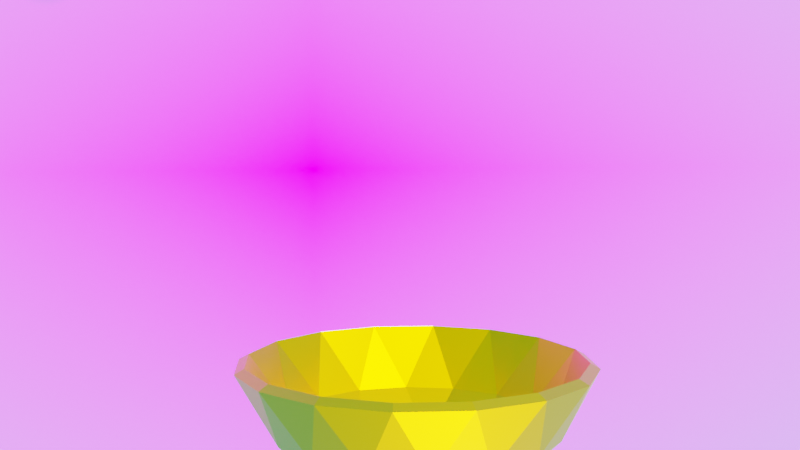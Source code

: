 # Source: animacja.blend  (saved by Blender 3.2.14; exported with 4.5.12 LTS)
import bpy
from mathutils import Matrix  # noqa: F401  (used for matrix-valued properties, if any)

bpy.ops.wm.read_factory_settings(use_empty=True)
scene = bpy.context.scene
scene.name = 'Scene'

# ---- collections
col_collection = bpy.data.collections.new('Collection'); scene.collection.children.link(col_collection)

# ---- images (referenced by path relative to the original .blend; pixels are not part of the script)
import os
ASSET_DIR = os.environ.get("B2B_ASSET_DIR", "")  # directory of the original .blend (textures are referenced by path, not embedded)
HERE = os.path.dirname(os.path.abspath(__file__))  # packed textures are extracted next to this script under _unpacked/

def load_image(name, relpath, width, height, colorspace="sRGB"):
    """Load a texture the original file referenced (path relative to the .blend, or extracted next to this script)."""
    p = next((c for c in (os.path.join(HERE, relpath), os.path.join(ASSET_DIR, relpath)) if relpath and os.path.exists(c)), "")
    if p:
        img = bpy.data.images.load(p, check_existing=True)
        img.name = name
    else:  # same state as the original file: an image datablock whose file is absent (Cycles renders it pink)
        img = bpy.data.images.new(name, width, height)
        img.source = "FILE"
        img.filepath = "//" + (relpath or name)
    img.colorspace_settings.name = colorspace
    return img
img_apple_png = load_image('apple.png', 'apple.png', 1024, 1024, 'sRGB')
img_background_png = load_image('background.png', 'background.png', 1024, 1024, 'sRGB')

# ---- materials (node trees are filled in below, after node groups)
mat_material_001 = bpy.data.materials.new('Material.001')
mat_material_001.use_transparent_shadow = False
mat_material_002 = bpy.data.materials.new('Material.002')
mat_material_002.use_transparent_shadow = False
mat_material_003 = bpy.data.materials.new('Material.003')
mat_material_003.use_transparent_shadow = False
mat_background = bpy.data.materials.new('background')
mat_background.surface_render_method = 'BLENDED'
mat_background.blend_method = 'BLEND'
mat_background.use_transparent_shadow = False

# ---- material node trees
mat_material_001.use_nodes = True; mat_material_001.node_tree.nodes.clear()
_N = mat_material_001.node_tree.nodes; _L = mat_material_001.node_tree.links
n0 = _N.new('ShaderNodeBsdfPrincipled'); n0.name = 'Principled BSDF'; n0.location = (10, 300)
n0.distribution = 'GGX'
n0.subsurface_method = 'RANDOM_WALK_SKIN'
n0.inputs[0].default_value = (0.7991, 0.3325, 0.0, 1.0)
n0.inputs[1].default_value = 1.0
n0.inputs[3].default_value = 1.45
n0.inputs[13].default_value = 1.0
n0.inputs[27].default_value = (0.0, 0.0, 0.0, 1.0)
n0.inputs[28].default_value = 1.0
n1 = _N.new('ShaderNodeOutputMaterial'); n1.name = 'Material Output'; n1.location = (300, 300)
_L.new(n0.outputs[0], n1.inputs[0])
n1.is_active_output = True
mat_material_002.use_nodes = True; mat_material_002.node_tree.nodes.clear()
_N = mat_material_002.node_tree.nodes; _L = mat_material_002.node_tree.links
n0 = _N.new('ShaderNodeBsdfPrincipled'); n0.name = 'Principled BSDF'; n0.location = (10, 300)
n0.distribution = 'GGX'
n0.subsurface_method = 'RANDOM_WALK_SKIN'
n0.inputs[3].default_value = 1.45
n0.inputs[13].default_value = 0.0
n0.inputs[27].default_value = (0.0, 0.0, 0.0, 1.0)
n0.inputs[28].default_value = 1.0
n1 = _N.new('ShaderNodeOutputMaterial'); n1.name = 'Material Output'; n1.location = (300, 300)
n2 = _N.new('ShaderNodeTexImage'); n2.name = 'Image Texture'; n2.location = (-280, 280)
n2.image = img_apple_png
_L.new(n0.outputs[0], n1.inputs[0])
_L.new(n2.outputs[0], n0.inputs[0])
n1.is_active_output = True
mat_material_003.use_nodes = True; mat_material_003.node_tree.nodes.clear()
_N = mat_material_003.node_tree.nodes; _L = mat_material_003.node_tree.links
n0 = _N.new('ShaderNodeBsdfPrincipled'); n0.name = 'Principled BSDF'; n0.location = (10, 300)
n0.distribution = 'GGX'
n0.subsurface_method = 'RANDOM_WALK_SKIN'
n0.inputs[0].default_value = (0.03522, 0.008836, 0.0, 1.0)
n0.inputs[3].default_value = 1.45
n0.inputs[11].default_value = 1.312
n0.inputs[13].default_value = 0.0
n0.inputs[27].default_value = (0.0, 0.0, 0.0, 1.0)
n0.inputs[28].default_value = 1.0
n1 = _N.new('ShaderNodeOutputMaterial'); n1.name = 'Material Output'; n1.location = (300, 300)
_L.new(n0.outputs[0], n1.inputs[0])
n1.is_active_output = True
mat_background.use_nodes = True; mat_background.node_tree.nodes.clear()
_N = mat_background.node_tree.nodes; _L = mat_background.node_tree.links
n0 = _N.new('ShaderNodeOutputMaterial'); n0.name = 'Material Output'; n0.location = (300, 300)
n1 = _N.new('ShaderNodeTexImage'); n1.name = 'Image Texture'; n1.location = (-200, 300)
n1.image = img_background_png
n1.extension = 'CLIP'
n2 = _N.new('ShaderNodeBsdfPrincipled'); n2.name = 'Principled BSDF'; n2.location = (0, 300)
n2.distribution = 'GGX'
n2.subsurface_method = 'RANDOM_WALK_SKIN'
n2.inputs[3].default_value = 1.45
n2.inputs[13].default_value = 0.0
n2.inputs[27].default_value = (0.0, 0.0, 0.0, 1.0)
n2.inputs[28].default_value = 1.0
_L.new(n1.outputs[0], n2.inputs[0])
_L.new(n1.outputs[1], n2.inputs[4])
_L.new(n2.outputs[0], n0.inputs[0])
n0.is_active_output = True

# ---- world
world_world = bpy.data.worlds.new('World'); scene.world = world_world
world_world.use_nodes = True; world_world.node_tree.nodes.clear()
_N = world_world.node_tree.nodes; _L = world_world.node_tree.links
n0 = _N.new('ShaderNodeOutputWorld'); n0.name = 'World Output'; n0.location = (300, 300)
n1 = _N.new('ShaderNodeBackground'); n1.name = 'Background'; n1.location = (10, 300)
n1.inputs[0].default_value = (0.0, 0.1683, 0.3916, 1.0)
n1.inputs[1].default_value = 6.0
_L.new(n1.outputs[0], n0.inputs[0])
n0.is_active_output = True
world_world.color = (0.05088, 0.05088, 0.05088)
world_world.use_sun_shadow = False
world_world.sun_shadow_jitter_overblur = 0.0

# ---- cameras
cam_camera = bpy.data.cameras.new('Camera')
cam_camera.clip_end = 5805.0

# ---- lights
light_sun = bpy.data.lights.new('Sun', 'SUN')
light_sun.transmission_factor = 0.0
light_sun.shadow_soft_size = 0.125
light_sun_001 = bpy.data.lights.new('Sun.001', 'SUN')
light_sun_001.transmission_factor = 0.0
light_sun_001.shadow_soft_size = 0.125

# ---- meshes
me_sphere = bpy.data.meshes.new('Sphere')
me_sphere.from_pydata([(0.075, 0.7616, -0.02499), (0.07172, 0.7146, 0.01411), (0.1519, 0.4458, -0.3491), (0.1412, 0.4208, -0.2101), (0.2751, 0.9066, 0.3175), (0.2621, 0.8549, 0.3462), (0.1353, 0.04071, -0.3491), (0.1284, 0.04052, -0.3155), (0.3609, 0.6748, -0.02499), (0.3375, 0.6339, 0.01411), (0.6012, 0.7323, 0.3175), (0.5695, 0.6895, 0.3462), (0.5918, 0.4853, -0.02499), (0.5545, 0.4565, 0.01411), (0.4038, 0.2155, -0.3491), (0.3786, 0.2042, -0.2167), (0.8358, 0.4464, 0.3175), (0.7901, 0.419, 0.3462), (0.7326, 0.2219, -0.02499), (0.6871, 0.2095, 0.01411), (0.9431, 0.09255, 0.3175), (0.8905, 0.08473, 0.3462), (0.7619, -0.07539, -0.02499), (0.7151, -0.06943, 0.01411), (0.4381, -0.1333, -0.3491), (0.4123, -0.1234, -0.2167), (0.9069, -0.2755, 0.3175), (0.8552, -0.2625, 0.3462), (0.6751, -0.3612, -0.02499), (0.6343, -0.3379, 0.01411), (0.7326, -0.6016, 0.3175), (0.6898, -0.5699, 0.3462), (0.4856, -0.5922, -0.02499), (0.4547, -0.5566, 0.01411), (0.2158, -0.4042, -0.3491), (0.2033, -0.3795, -0.2167), (0.4467, -0.8362, 0.3175), (0.4193, -0.7905, 0.3462), (-0.07228, -0.1355, -0.3491), (-0.06968, -0.1241, -0.3147), (0.2222, -0.733, -0.02499), (0.2098, -0.6875, 0.01411), (0.09285, -0.9435, 0.3175), (0.08503, -0.8908, 0.3462), (-0.07509, -0.7623, -0.02499), (-0.06913, -0.7155, 0.01411), (-0.133, -0.4385, -0.3491), (-0.1268, -0.4116, -0.2167), (-0.2752, -0.9073, 0.3175), (-0.2622, -0.8556, 0.3462), (-0.3609, -0.6755, -0.02499), (-0.3376, -0.6346, 0.01411), (-0.6013, -0.733, 0.3175), (-0.5696, -0.6902, 0.3462), (-0.5919, -0.486, -0.02499), (-0.5546, -0.4572, 0.01411), (-0.4039, -0.2162, -0.3491), (-0.3787, -0.2049, -0.2167), (-0.8359, -0.4471, 0.3175), (-0.7902, -0.4197, 0.3462), (-0.7327, -0.2226, -0.02499), (-0.6872, -0.2102, 0.01411), (-0.9432, -0.09325, 0.3175), (-0.8905, -0.08543, 0.3462), (-0.762, 0.07469, -0.02499), (-0.7152, 0.06873, 0.01411), (-0.4382, 0.1326, -0.3491), (-0.4119, 0.124, -0.2167), (-0.907, 0.2748, 0.3175), (-0.8553, 0.2618, 0.3462), (-0.1276, 0.1272, -0.3491), (-0.1238, 0.116, -0.3152), (-0.6752, 0.3605, -0.02499), (-0.6343, 0.3372, 0.01411), (-0.7327, 0.6009, 0.3175), (-0.6899, 0.5692, 0.3462), (-0.4857, 0.5915, -0.02499), (-0.4569, 0.5542, 0.01411), (-0.2159, 0.4035, -0.3491), (-0.2045, 0.377, -0.2177), (-0.4468, 0.8355, 0.3175), (-0.4194, 0.7898, 0.3462), (-0.2223, 0.7323, -0.02499), (-0.2073, 0.6876, 0.01411), (-0.09294, 0.9428, 0.3175), (-0.09033, 0.8896, 0.3462), (-4.576e-05, 0.2885, -0.3491), (0.0003869, 0.2753, -0.287)], [], [(10, 4, 5, 11), (16, 10, 11, 17), (20, 16, 17, 21), (26, 20, 21, 27), (30, 26, 27, 31), (36, 30, 31, 37), (37, 43, 42, 36), (43, 49, 48, 42), (52, 48, 49, 53), (58, 52, 53, 59), (62, 58, 59, 63), (68, 62, 63, 69), (74, 68, 69, 75), (80, 74, 75, 81), (84, 80, 81, 85), (4, 84, 85, 5), (6, 86, 2), (7, 3, 87), (4, 0, 84), (5, 85, 1), (8, 0, 4), (9, 5, 1), (8, 2, 0), (9, 1, 3), (10, 8, 4), (11, 5, 9), (12, 8, 10), (13, 11, 9), (14, 2, 8, 12), (15, 13, 9, 3), (14, 6, 2), (15, 3, 7), (16, 12, 10), (17, 11, 13), (18, 14, 12), (19, 13, 15), (18, 12, 16), (19, 17, 13), (20, 18, 16), (21, 17, 19), (24, 14, 18, 22), (25, 23, 19, 15), (24, 6, 14), (25, 15, 7), (22, 18, 20), (23, 21, 19), (26, 22, 20), (27, 21, 23), (28, 24, 22), (29, 23, 25), (28, 22, 26), (29, 27, 23), (30, 28, 26), (31, 27, 29), (34, 24, 28, 32), (35, 33, 29, 25), (34, 6, 24), (35, 25, 7), (32, 28, 30), (33, 31, 29), (36, 32, 30), (37, 31, 33), (38, 6, 34), (39, 35, 7), (40, 32, 36), (41, 37, 33), (40, 34, 32), (41, 33, 35), (42, 40, 36), (43, 37, 41), (46, 38, 34), (47, 35, 39), (44, 40, 42), (45, 43, 41), (46, 34, 40, 44), (47, 45, 41, 35), (48, 44, 42), (49, 43, 45), (50, 44, 48), (51, 49, 45), (50, 46, 44), (51, 45, 47), (52, 50, 48), (53, 49, 51), (54, 50, 52), (55, 53, 51), (56, 46, 50, 54), (57, 55, 51, 47), (56, 38, 46), (57, 47, 39), (58, 54, 52), (59, 53, 55), (60, 54, 58), (61, 59, 55), (60, 56, 54), (61, 55, 57), (62, 60, 58), (63, 59, 61), (64, 60, 62), (65, 63, 61), (66, 56, 60, 64), (67, 65, 61, 57), (66, 38, 56), (67, 57, 39), (70, 38, 66), (71, 67, 39), (70, 6, 38), (71, 39, 7), (68, 64, 62), (69, 63, 65), (72, 64, 68), (73, 69, 65), (72, 66, 64), (73, 65, 67), (74, 72, 68), (75, 69, 73), (76, 72, 74), (77, 75, 73), (78, 66, 72, 76), (79, 77, 73, 67), (78, 70, 66), (79, 67, 71), (80, 76, 74), (81, 75, 77), (82, 76, 80), (83, 81, 77), (82, 78, 76), (83, 77, 79), (84, 82, 80), (85, 81, 83), (2, 78, 82, 0), (3, 1, 83, 79), (86, 78, 2), (87, 3, 79), (86, 70, 78), (87, 79, 71), (86, 6, 70), (87, 71, 7), (0, 82, 84), (1, 85, 83)])
_uv = me_sphere.uv_layers.new(name='UVMap')
_uv.uv.foreach_set('vector', [0.6562, 0.375, 0.6875, 0.375, 0.6875, 0.375, 0.6562, 0.375, 0.5938, 0.375, 0.625, 0.375, 0.625, 0.375, 0.5938, 0.375, 0.5312, 0.375, 0.5625, 0.375, 0.5625, 0.375, 0.5312, 0.375, 0.4687, 0.375, 0.5, 0.375, 0.5, 0.375, 0.4687, 0.375, 0.4062, 0.375, 0.4375, 0.375, 0.4375, 0.375, 0.4062, 0.375, 0.3438, 0.375, 0.375, 0.375, 0.375, 0.375, 0.3438, 0.375, 0.3125, 0.375, 0.2812, 0.375, 0.2812, 0.375, 0.3125, 0.375, 0.25, 0.375, 0.2188, 0.375, 0.2188, 0.375, 0.25, 0.375, 0.1562, 0.375, 0.1875, 0.375, 0.1875, 0.375, 0.1562, 0.375, 0.09375, 0.375, 0.125, 0.375, 0.125, 0.375, 0.09375, 0.375, 0.03125, 0.375, 0.0625, 0.375, 0.0625, 0.375, 0.03125, 0.375, 0.9687, 0.375, 1.0, 0.375, 1.0, 0.375, 0.9687, 0.375, 0.9062, 0.375, 0.9375, 0.375, 0.9375, 0.375, 0.9062, 0.375, 0.8438, 0.375, 0.875, 0.375, 0.875, 0.375, 0.8438, 0.375, 0.7812, 0.375, 0.8125, 0.375, 0.8125, 0.375, 0.7812, 0.375, 0.7188, 0.375, 0.75, 0.375, 0.75, 0.375, 0.7188, 0.375, 0.7188, 0.0625, 0.75, 0.125, 0.7188, 0.125, 0.7188, 0.0625, 0.7188, 0.125, 0.75, 0.125, 0.7188, 0.375, 0.75, 0.3125, 0.75, 0.375, 0.7188, 0.375, 0.75, 0.375, 0.75, 0.3125, 0.6875, 0.3125, 0.7188, 0.3125, 0.7188, 0.375, 0.6875, 0.3125, 0.7188, 0.375, 0.7188, 0.3125, 0.6875, 0.25, 0.7188, 0.1875, 0.7188, 0.25, 0.6875, 0.25, 0.7188, 0.25, 0.7188, 0.1875, 0.6562, 0.375, 0.6875, 0.3125, 0.6875, 0.375, 0.6562, 0.375, 0.6875, 0.375, 0.6875, 0.3125, 0.625, 0.3125, 0.6562, 0.3125, 0.6562, 0.375, 0.625, 0.3125, 0.6562, 0.375, 0.6562, 0.3125, 0.625, 0.1875, 0.6562, 0.1875, 0.6562, 0.25, 0.625, 0.25, 0.625, 0.1875, 0.625, 0.25, 0.6562, 0.25, 0.6562, 0.1875, 0.625, 0.125, 0.6562, 0.0625, 0.6562, 0.125, 0.625, 0.125, 0.6562, 0.125, 0.6562, 0.0625, 0.5938, 0.375, 0.625, 0.3125, 0.625, 0.375, 0.5938, 0.375, 0.625, 0.375, 0.625, 0.3125, 0.5625, 0.25, 0.5938, 0.1875, 0.5938, 0.25, 0.5625, 0.25, 0.5938, 0.25, 0.5938, 0.1875, 0.5625, 0.3125, 0.5938, 0.3125, 0.5938, 0.375, 0.5625, 0.3125, 0.5938, 0.375, 0.5938, 0.3125, 0.5312, 0.375, 0.5625, 0.3125, 0.5625, 0.375, 0.5312, 0.375, 0.5625, 0.375, 0.5625, 0.3125, 0.5, 0.1875, 0.5312, 0.1875, 0.5312, 0.25, 0.5, 0.25, 0.5, 0.1875, 0.5, 0.25, 0.5312, 0.25, 0.5312, 0.1875, 0.5, 0.125, 0.5312, 0.0625, 0.5312, 0.125, 0.5, 0.125, 0.5312, 0.125, 0.5312, 0.0625, 0.5, 0.3125, 0.5312, 0.3125, 0.5312, 0.375, 0.5, 0.3125, 0.5312, 0.375, 0.5312, 0.3125, 0.4687, 0.375, 0.5, 0.3125, 0.5, 0.375, 0.4687, 0.375, 0.5, 0.375, 0.5, 0.3125, 0.4375, 0.25, 0.4687, 0.1875, 0.4688, 0.25, 0.4375, 0.25, 0.4688, 0.25, 0.4687, 0.1875, 0.4375, 0.3125, 0.4687, 0.3125, 0.4687, 0.375, 0.4375, 0.3125, 0.4687, 0.375, 0.4687, 0.3125, 0.4062, 0.375, 0.4375, 0.3125, 0.4375, 0.375, 0.4062, 0.375, 0.4375, 0.375, 0.4375, 0.3125, 0.375, 0.1875, 0.4062, 0.1875, 0.4062, 0.25, 0.375, 0.25, 0.375, 0.1875, 0.375, 0.25, 0.4062, 0.25, 0.4062, 0.1875, 0.375, 0.125, 0.4062, 0.0625, 0.4062, 0.125, 0.375, 0.125, 0.4062, 0.125, 0.4062, 0.0625, 0.375, 0.3125, 0.4062, 0.3125, 0.4062, 0.375, 0.375, 0.3125, 0.4062, 0.375, 0.4062, 0.3125, 0.3438, 0.375, 0.375, 0.3125, 0.375, 0.375, 0.3438, 0.375, 0.375, 0.375, 0.375, 0.3125, 0.3437, 0.0625, 0.375, 0.0625, 0.375, 0.125, 0.3437, 0.0625, 0.375, 0.125, 0.375, 0.0625, 0.3125, 0.3125, 0.3438, 0.3125, 0.3438, 0.375, 0.3125, 0.3125, 0.3438, 0.375, 0.3438, 0.3125, 0.3125, 0.25, 0.3438, 0.1875, 0.3438, 0.25, 0.3125, 0.25, 0.3438, 0.25, 0.3438, 0.1875, 0.2812, 0.375, 0.3125, 0.3125, 0.3125, 0.375, 0.2812, 0.375, 0.3125, 0.375, 0.3125, 0.3125, 0.25, 0.125, 0.2812, 0.0625, 0.2812, 0.125, 0.25, 0.125, 0.2812, 0.125, 0.2812, 0.0625, 0.25, 0.3125, 0.2812, 0.3125, 0.2812, 0.375, 0.25, 0.3125, 0.2812, 0.375, 0.2812, 0.3125, 0.25, 0.1875, 0.2812, 0.1875, 0.2812, 0.25, 0.25, 0.25, 0.25, 0.1875, 0.25, 0.25, 0.2812, 0.25, 0.2812, 0.1875, 0.2188, 0.375, 0.25, 0.3125, 0.25, 0.375, 0.2188, 0.375, 0.25, 0.375, 0.25, 0.3125, 0.1875, 0.3125, 0.2188, 0.3125, 0.2188, 0.375, 0.1875, 0.3125, 0.2188, 0.375, 0.2188, 0.3125, 0.1875, 0.25, 0.2188, 0.1875, 0.2188, 0.25, 0.1875, 0.25, 0.2188, 0.25, 0.2188, 0.1875, 0.1562, 0.375, 0.1875, 0.3125, 0.1875, 0.375, 0.1562, 0.375, 0.1875, 0.375, 0.1875, 0.3125, 0.125, 0.3125, 0.1563, 0.3125, 0.1562, 0.375, 0.125, 0.3125, 0.1562, 0.375, 0.1563, 0.3125, 0.125, 0.1875, 0.1562, 0.1875, 0.1563, 0.25, 0.125, 0.25, 0.125, 0.1875, 0.125, 0.25, 0.1563, 0.25, 0.1562, 0.1875, 0.125, 0.125, 0.1563, 0.0625, 0.1563, 0.125, 0.125, 0.125, 0.1563, 0.125, 0.1563, 0.0625, 0.09375, 0.375, 0.125, 0.3125, 0.125, 0.375, 0.09375, 0.375, 0.125, 0.375, 0.125, 0.3125, 0.0625, 0.3125, 0.09375, 0.3125, 0.09375, 0.375, 0.0625, 0.3125, 0.09375, 0.375, 0.09375, 0.3125, 0.0625, 0.25, 0.09375, 0.1875, 0.09375, 0.25, 0.0625, 0.25, 0.09375, 0.25, 0.09375, 0.1875, 0.03125, 0.375, 0.0625, 0.3125, 0.0625, 0.375, 0.03125, 0.375, 0.0625, 0.375, 0.0625, 0.3125, 2.98e-08, 0.3125, 0.03125, 0.3125, 0.03125, 0.375, 2.98e-08, 0.3125, 0.03125, 0.375, 0.03125, 0.3125, 0.0, 0.1875, 0.03125, 0.1875, 0.03125, 0.25, 2.98e-08, 0.25, 0.0, 0.1875, 2.98e-08, 0.25, 0.03125, 0.25, 0.03125, 0.1875, 2.98e-08, 0.125, 0.03125, 0.0625, 0.03125, 0.125, 2.98e-08, 0.125, 0.03125, 0.125, 0.03125, 0.0625, 0.9688, 0.0625, 1.0, 0.0625, 1.0, 0.125, 0.9688, 0.0625, 1.0, 0.125, 1.0, 0.0625, 0.9688, 0.0625, 0.9844, 0.0, 1.0, 0.0625, 0.9688, 0.0625, 1.0, 0.0625, 0.9844, 0.0, 0.9687, 0.375, 1.0, 0.3125, 1.0, 0.375, 0.9687, 0.375, 1.0, 0.375, 1.0, 0.3125, 0.9375, 0.3125, 0.9688, 0.3125, 0.9687, 0.375, 0.9375, 0.3125, 0.9687, 0.375, 0.9688, 0.3125, 0.9375, 0.25, 0.9688, 0.1875, 0.9688, 0.25, 0.9375, 0.25, 0.9688, 0.25, 0.9688, 0.1875, 0.9062, 0.375, 0.9375, 0.3125, 0.9375, 0.375, 0.9062, 0.375, 0.9375, 0.375, 0.9375, 0.3125, 0.875, 0.3125, 0.9062, 0.3125, 0.9062, 0.375, 0.875, 0.3125, 0.9062, 0.375, 0.9062, 0.3125, 0.875, 0.1875, 0.9062, 0.1875, 0.9062, 0.25, 0.875, 0.25, 0.875, 0.1875, 0.875, 0.25, 0.9062, 0.25, 0.9062, 0.1875, 0.875, 0.125, 0.9062, 0.0625, 0.9062, 0.125, 0.875, 0.125, 0.9062, 0.125, 0.9062, 0.0625, 0.8438, 0.375, 0.875, 0.3125, 0.875, 0.375, 0.8438, 0.375, 0.875, 0.375, 0.875, 0.3125, 0.8125, 0.3125, 0.8438, 0.3125, 0.8438, 0.375, 0.8125, 0.3125, 0.8438, 0.375, 0.8438, 0.3125, 0.8125, 0.25, 0.8438, 0.1875, 0.8438, 0.25, 0.8125, 0.25, 0.8438, 0.25, 0.8438, 0.1875, 0.7812, 0.375, 0.8125, 0.3125, 0.8125, 0.375, 0.7812, 0.375, 0.8125, 0.375, 0.8125, 0.3125, 0.75, 0.1875, 0.7812, 0.1875, 0.7812, 0.25, 0.75, 0.25, 0.75, 0.1875, 0.75, 0.25, 0.7812, 0.25, 0.7812, 0.1875, 0.75, 0.125, 0.7812, 0.1875, 0.75, 0.1875, 0.75, 0.125, 0.75, 0.1875, 0.7812, 0.1875, 0.75, 0.125, 0.7812, 0.0625, 0.7812, 0.125, 0.75, 0.125, 0.7812, 0.125, 0.7812, 0.0625, 0.75, 0.0625, 0.7656, 0.0, 0.7812, 0.0625, 0.75, 0.0625, 0.7812, 0.0625, 0.7656, 0.0, 0.75, 0.3125, 0.7812, 0.3125, 0.7812, 0.375, 0.75, 0.3125, 0.7812, 0.375, 0.7812, 0.3125])
me_sphere.materials.append(mat_material_001)
me_sphere.use_remesh_fix_poles = True
me_sphere.use_remesh_preserve_attributes = False
me_sphere.update()
me_sphere_001 = bpy.data.meshes.new('Sphere.001')
me_sphere_001.from_pydata([(0.0, 0.1951, 0.6961), (0.0, 0.3827, 0.7601), (0.0, 0.5556, 0.754), (0.0, 0.7071, 0.6829), (0.0, 0.8315, 0.5541), (0.0, 0.9239, 0.3827), (0.0, 0.9808, 0.1951), (0.0, 0.8315, -0.5568), (0.0, 0.7071, -0.695), (0.0, 0.5556, -0.7859), (0.03806, 0.1913, 0.6961), (0.07466, 0.3753, 0.7601), (0.1084, 0.5449, 0.754), (0.1379, 0.6935, 0.6829), (0.1622, 0.8155, 0.5541), (0.1802, 0.9061, 0.3827), (0.1913, 0.9619, 0.1951), (0.1951, 0.9808, -4.371e-08), (0.1913, 0.9619, -0.1951), (0.1802, 0.9061, -0.383), (0.1622, 0.8155, -0.5568), (0.1379, 0.6935, -0.695), (0.1084, 0.5449, -0.7859), (0.07466, 0.3753, -0.8249), (0.03806, 0.1913, -0.8108), (0.07466, 0.1802, 0.6961), (0.1464, 0.3536, 0.7601), (0.2126, 0.5133, 0.754), (0.2706, 0.6533, 0.6829), (0.3182, 0.7682, 0.5541), (0.3536, 0.8536, 0.3827), (0.3753, 0.9061, 0.1951), (0.3827, 0.9239, -4.371e-08), (0.3753, 0.9061, -0.1951), (0.3536, 0.8536, -0.383), (0.3182, 0.7682, -0.5568), (0.2706, 0.6533, -0.695), (0.2126, 0.5133, -0.7859), (0.1464, 0.3536, -0.8249), (0.07466, 0.1802, -0.8108), (0.1084, 0.1622, 0.6961), (0.2126, 0.3182, 0.7601), (0.3087, 0.4619, 0.754), (0.3928, 0.5879, 0.6829), (0.4619, 0.6913, 0.5541), (0.5133, 0.7682, 0.3827), (0.5449, 0.8155, 0.1951), (0.5556, 0.8315, -4.371e-08), (0.5449, 0.8155, -0.1951), (0.5133, 0.7682, -0.383), (0.4619, 0.6913, -0.5568), (0.3928, 0.5879, -0.695), (0.3087, 0.4619, -0.7859), (0.2126, 0.3182, -0.8249), (0.1084, 0.1622, -0.8108), (0.1379, 0.1379, 0.6961), (0.2706, 0.2706, 0.7601), (0.3928, 0.3928, 0.754), (0.5, 0.5, 0.6829), (0.5879, 0.5879, 0.5541), (0.6533, 0.6533, 0.3827), (0.6935, 0.6935, 0.1951), (0.7071, 0.7071, -4.371e-08), (0.6935, 0.6935, -0.1951), (0.6533, 0.6533, -0.383), (0.5879, 0.5879, -0.5568), (0.5, 0.5, -0.695), (0.3928, 0.3928, -0.7859), (0.2706, 0.2706, -0.8249), (0.1379, 0.1379, -0.8108), (0.1622, 0.1084, 0.6961), (0.3182, 0.2126, 0.7601), (0.4619, 0.3087, 0.754), (0.5879, 0.3928, 0.6829), (0.6913, 0.4619, 0.5541), (0.7682, 0.5133, 0.3827), (0.8155, 0.5449, 0.1951), (0.8315, 0.5556, -4.371e-08), (0.8155, 0.5449, -0.1951), (0.7682, 0.5133, -0.383), (0.6913, 0.4619, -0.5568), (0.5879, 0.3928, -0.695), (0.4619, 0.3087, -0.7859), (0.3182, 0.2126, -0.8249), (0.1622, 0.1084, -0.8108), (0.1802, 0.07466, 0.6961), (0.3536, 0.1464, 0.7601), (0.5133, 0.2126, 0.754), (0.6533, 0.2706, 0.6829), (0.7682, 0.3182, 0.5541), (0.8536, 0.3536, 0.3827), (0.9061, 0.3753, 0.1951), (0.9239, 0.3827, -4.371e-08), (0.9061, 0.3753, -0.1951), (0.8536, 0.3536, -0.383), (0.7682, 0.3182, -0.5568), (0.6533, 0.2706, -0.695), (0.5133, 0.2126, -0.7859), (0.3536, 0.1464, -0.8249), (0.1802, 0.07466, -0.8108), (0.1913, 0.03806, 0.6961), (0.3753, 0.07466, 0.7601), (0.5449, 0.1084, 0.754), (0.6935, 0.1379, 0.6829), (0.8155, 0.1622, 0.5541), (0.9061, 0.1802, 0.3827), (0.9619, 0.1913, 0.1951), (0.9808, 0.1951, -4.371e-08), (0.9619, 0.1913, -0.1951), (0.9061, 0.1802, -0.383), (0.8155, 0.1622, -0.5568), (0.6935, 0.1379, -0.695), (0.5449, 0.1084, -0.7859), (0.3753, 0.07466, -0.8249), (0.1913, 0.03806, -0.8108), (0.1951, -6.874e-08, 0.6961), (0.3827, -1.209e-07, 0.7601), (0.5556, -1.134e-07, 0.754), (0.7071, -4.638e-08, 0.6829), (0.8315, -9.109e-08, 0.5541), (0.9239, -1.658e-08, 0.3827), (0.9808, -9.109e-08, 0.1951), (1.0, -1.656e-07, -4.371e-08), (0.9808, -9.109e-08, -0.1951), (0.9239, -1.507e-07, -0.383), (0.8315, -1.06e-07, -0.5568), (0.7071, -4.638e-08, -0.695), (0.5556, -1.134e-07, -0.7859), (0.3827, -9.854e-08, -0.8249), (0.1951, -7.619e-08, -0.8108), (0.1913, -0.03806, 0.6961), (0.3753, -0.07466, 0.7601), (0.5449, -0.1084, 0.754), (0.6935, -0.1379, 0.6829), (0.8155, -0.1622, 0.5541), (0.9061, -0.1802, 0.3827), (0.9619, -0.1913, 0.1951), (0.9808, -0.1951, -4.371e-08), (0.9619, -0.1913, -0.1951), (0.9061, -0.1802, -0.383), (0.8155, -0.1622, -0.5568), (0.6935, -0.1379, -0.695), (0.5449, -0.1084, -0.7859), (0.3753, -0.07466, -0.8249), (0.1913, -0.03806, -0.8108), (0.1802, -0.07466, 0.6961), (0.3536, -0.1464, 0.7601), (0.5133, -0.2126, 0.754), (0.6533, -0.2706, 0.6829), (0.7682, -0.3182, 0.5541), (0.8536, -0.3536, 0.3827), (0.9061, -0.3753, 0.1951), (0.9239, -0.3827, -4.371e-08), (0.9061, -0.3753, -0.1951), (0.8536, -0.3536, -0.383), (0.7682, -0.3182, -0.5568), (0.6533, -0.2706, -0.695), (0.5133, -0.2126, -0.7859), (0.3536, -0.1464, -0.8249), (0.1802, -0.07466, -0.8108), (0.1622, -0.1084, 0.6961), (0.3182, -0.2126, 0.7601), (0.4619, -0.3087, 0.754), (0.5879, -0.3928, 0.6829), (0.6913, -0.4619, 0.5541), (0.7682, -0.5133, 0.3827), (0.8155, -0.5449, 0.1951), (0.8315, -0.5556, -4.371e-08), (0.8155, -0.5449, -0.1951), (0.7682, -0.5133, -0.383), (0.6913, -0.4619, -0.5568), (0.5879, -0.3928, -0.695), (0.4619, -0.3087, -0.7859), (0.3182, -0.2126, -0.8249), (0.1622, -0.1084, -0.8108), (0.1379, -0.1379, 0.6961), (0.2706, -0.2706, 0.7601), (0.3928, -0.3928, 0.754), (0.5, -0.5, 0.6829), (0.5879, -0.5879, 0.5541), (0.6533, -0.6533, 0.3827), (0.6935, -0.6935, 0.1951), (0.7071, -0.7071, -4.371e-08), (0.6935, -0.6935, -0.1951), (0.6533, -0.6533, -0.383), (0.5879, -0.5879, -0.5568), (0.5, -0.5, -0.695), (0.3928, -0.3928, -0.7859), (0.2706, -0.2706, -0.8249), (0.1379, -0.1379, -0.8108), (0.1084, -0.1622, 0.6961), (0.2126, -0.3182, 0.7601), (0.3087, -0.4619, 0.754), (0.3928, -0.5879, 0.6829), (0.4619, -0.6913, 0.5541), (0.5133, -0.7682, 0.3827), (0.5449, -0.8155, 0.1951), (0.5556, -0.8315, -4.371e-08), (0.5449, -0.8155, -0.1951), (0.5133, -0.7682, -0.383), (0.4619, -0.6913, -0.5568), (0.3928, -0.5879, -0.695), (0.3087, -0.4619, -0.7859), (0.2126, -0.3182, -0.8249), (0.1084, -0.1622, -0.8108), (0.07466, -0.1802, 0.6961), (0.1464, -0.3536, 0.7601), (0.2126, -0.5133, 0.754), (0.2706, -0.6533, 0.6829), (0.3182, -0.7682, 0.5541), (0.3536, -0.8536, 0.3827), (0.3753, -0.9061, 0.1951), (0.3827, -0.9239, -4.371e-08), (0.3753, -0.9061, -0.1951), (0.3536, -0.8536, -0.383), (0.3182, -0.7682, -0.5568), (0.2706, -0.6533, -0.695), (0.2126, -0.5133, -0.7859), (0.1464, -0.3536, -0.8249), (0.07466, -0.1802, -0.8108), (0.03806, -0.1913, 0.6961), (0.07466, -0.3753, 0.7601), (0.1084, -0.5449, 0.754), (0.1379, -0.6935, 0.6829), (0.1622, -0.8155, 0.5541), (0.1802, -0.9061, 0.3827), (0.1913, -0.9619, 0.1951), (0.1951, -0.9808, -4.371e-08), (0.1913, -0.9619, -0.1951), (0.1802, -0.9061, -0.383), (0.1622, -0.8155, -0.5568), (0.1379, -0.6935, -0.695), (0.1084, -0.5449, -0.7859), (0.07466, -0.3753, -0.8249), (0.03806, -0.1913, -0.8108), (2.154e-09, -0.1951, 0.6961), (-2.765e-08, -0.3827, 0.7601), (-6.49e-08, -0.5556, 0.754), (4.686e-08, -0.7071, 0.6829), (-1.275e-08, -0.8315, 0.5541), (1.706e-08, -0.9239, 0.3827), (-7.235e-08, -0.9808, 0.1951), (-2.661e-07, -1.0, -4.371e-08), (-7.235e-08, -0.9808, -0.1951), (-1.171e-07, -0.9239, -0.383), (-4.255e-08, -0.8315, -0.5568), (4.686e-08, -0.7071, -0.695), (-6.49e-08, -0.5556, -0.7859), (2.154e-09, -0.3827, -0.8249), (-1.571e-09, -0.1951, -0.8108), (-0.03806, -0.1913, 0.6961), (-0.07466, -0.3753, 0.7601), (-0.1084, -0.5449, 0.754), (-0.1379, -0.6935, 0.6829), (-0.1622, -0.8155, 0.5541), (-0.1802, -0.9061, 0.3827), (-0.1913, -0.9619, 0.1951), (-0.1951, -0.9808, -4.371e-08), (-0.1913, -0.9619, -0.1951), (-0.1802, -0.9061, -0.383), (-0.1622, -0.8155, -0.5568), (-0.1379, -0.6935, -0.695), (-0.1084, -0.5449, -0.7859), (-0.07466, -0.3753, -0.8249), (-0.03806, -0.1913, -0.8108), (-0.07466, -0.1802, 0.6961), (-0.1464, -0.3536, 0.7601), (-0.2126, -0.5133, 0.754), (-0.2706, -0.6533, 0.6829), (-0.3182, -0.7682, 0.5541), (-0.3536, -0.8536, 0.3827), (-0.3753, -0.9061, 0.1951), (-0.3827, -0.9239, -4.371e-08), (-0.3753, -0.9061, -0.1951), (-0.3536, -0.8536, -0.383), (-0.3182, -0.7682, -0.5568), (-0.2706, -0.6533, -0.695), (-0.2126, -0.5133, -0.7859), (-0.1464, -0.3536, -0.8249), (-0.07466, -0.1802, -0.8108), (-0.1084, -0.1622, 0.6961), (-0.2126, -0.3182, 0.7601), (-0.3087, -0.4619, 0.754), (-0.3928, -0.5879, 0.6829), (-0.4619, -0.6913, 0.5541), (-0.5133, -0.7682, 0.3827), (-0.5449, -0.8155, 0.1951), (-0.5556, -0.8315, -4.371e-08), (-0.5449, -0.8155, -0.1951), (-0.5133, -0.7682, -0.383), (-0.4619, -0.6913, -0.5568), (-0.3928, -0.5879, -0.695), (-0.3087, -0.4619, -0.7859), (-0.2126, -0.3182, -0.8249), (-0.1084, -0.1622, -0.8108), (-0.1379, -0.1379, 0.6961), (-0.2706, -0.2706, 0.7601), (-0.3928, -0.3928, 0.754), (-0.5, -0.5, 0.6829), (-0.5879, -0.5879, 0.5541), (-0.6533, -0.6533, 0.3827), (-0.6935, -0.6935, 0.1951), (-0.7071, -0.7071, -4.371e-08), (-0.6935, -0.6935, -0.1951), (-0.6533, -0.6533, -0.383), (-0.5879, -0.5879, -0.5568), (-0.5, -0.5, -0.695), (-0.3928, -0.3928, -0.7859), (-0.2706, -0.2706, -0.8249), (-0.1379, -0.1379, -0.8108), (-0.1622, -0.1084, 0.6961), (-0.3182, -0.2126, 0.7601), (-0.4619, -0.3087, 0.754), (-0.5879, -0.3928, 0.6829), (-0.6913, -0.4619, 0.5541), (-0.7682, -0.5133, 0.3827), (-0.8155, -0.5449, 0.1951), (-0.8315, -0.5556, -4.371e-08), (-0.8155, -0.5449, -0.1951), (-0.7682, -0.5133, -0.383), (-0.6913, -0.4619, -0.5568), (-0.5879, -0.3928, -0.695), (-0.4619, -0.3087, -0.7859), (-0.3182, -0.2126, -0.8249), (-0.1622, -0.1084, -0.8108), (-8.077e-08, -1.209e-07, 0.5595), (-0.1802, -0.07466, 0.6961), (-0.3536, -0.1464, 0.7601), (-0.5133, -0.2126, 0.754), (-0.6533, -0.2706, 0.6829), (-0.7682, -0.3182, 0.5541), (-0.8536, -0.3536, 0.3827), (-0.9061, -0.3753, 0.1951), (-0.9239, -0.3827, -4.371e-08), (-0.9061, -0.3753, -0.1951), (-0.8536, -0.3536, -0.383), (-0.7682, -0.3182, -0.5568), (-0.6533, -0.2706, -0.695), (-0.5133, -0.2126, -0.7859), (-0.3536, -0.1464, -0.8249), (-0.1802, -0.07466, -0.8108), (-0.1913, -0.03806, 0.6961), (-0.3753, -0.07466, 0.7601), (-0.5449, -0.1084, 0.754), (-0.6935, -0.1379, 0.6829), (-0.8155, -0.1622, 0.5541), (-0.9061, -0.1802, 0.3827), (-0.9619, -0.1913, 0.1951), (-0.9808, -0.1951, -4.371e-08), (-0.9619, -0.1913, -0.1951), (-0.9061, -0.1802, -0.383), (-0.8155, -0.1622, -0.5568), (-0.6935, -0.1379, -0.695), (-0.5449, -0.1084, -0.7859), (-0.3753, -0.07466, -0.8249), (-0.1913, -0.03806, -0.8108), (-0.1951, -7.246e-08, 0.6961), (-0.3827, -4.638e-08, 0.7601), (-0.5556, 5.771e-09, 0.754), (-0.7071, -9.109e-08, 0.6829), (-0.8315, -4.638e-08, 0.5541), (-0.9239, -1.68e-09, 0.3827), (-0.9808, 7.283e-08, 0.1951), (-1.0, 3.858e-07, -4.371e-08), (-0.9808, 7.283e-08, -0.1951), (-0.9239, 1.175e-07, -0.383), (-0.8315, -3.148e-08, -0.5568), (-0.7071, -9.109e-08, -0.695), (-0.5556, 5.771e-09, -0.7859), (-0.3827, -6.128e-08, -0.8249), (-0.1951, -6.874e-08, -0.8108), (-0.1913, 0.03806, 0.6961), (-0.3753, 0.07466, 0.7601), (-0.5449, 0.1084, 0.754), (-0.6935, 0.1379, 0.6829), (-0.8155, 0.1622, 0.5541), (-0.9061, 0.1802, 0.3827), (-0.9619, 0.1913, 0.1951), (-0.9808, 0.1951, -4.371e-08), (-0.9619, 0.1913, -0.1951), (-0.9061, 0.1802, -0.383), (-0.8155, 0.1622, -0.5568), (-0.6935, 0.1379, -0.695), (-0.5449, 0.1084, -0.7859), (-0.3753, 0.07466, -0.8249), (-0.1913, 0.03806, -0.8108), (-0.1802, 0.07466, 0.6961), (-0.3536, 0.1464, 0.7601), (-0.5133, 0.2126, 0.754), (-0.6533, 0.2706, 0.6829), (-0.7682, 0.3182, 0.5541), (-0.8536, 0.3536, 0.3827), (-0.9061, 0.3753, 0.1951), (-0.9239, 0.3827, -4.371e-08), (-0.9061, 0.3753, -0.1951), (-0.8536, 0.3536, -0.383), (-0.7682, 0.3182, -0.5568), (-0.6533, 0.2706, -0.695), (-0.5133, 0.2126, -0.7859), (-0.3536, 0.1464, -0.8249), (-0.1802, 0.07466, -0.8108), (-0.1622, 0.1084, 0.6961), (-0.3182, 0.2126, 0.7601), (-0.4619, 0.3087, 0.754), (-0.5879, 0.3928, 0.6829), (-0.6913, 0.4619, 0.5541), (-0.7682, 0.5133, 0.3827), (-0.8155, 0.5449, 0.1951), (-0.8315, 0.5556, -4.371e-08), (-0.8155, 0.5449, -0.1951), (-0.7682, 0.5133, -0.383), (-0.6913, 0.4619, -0.5568), (-0.5879, 0.3928, -0.695), (-0.4619, 0.3087, -0.7859), (-0.3182, 0.2126, -0.8249), (-0.1622, 0.1084, -0.8108), (-0.1379, 0.1379, 0.6961), (-0.2706, 0.2706, 0.7601), (-0.3928, 0.3928, 0.754), (-0.5, 0.5, 0.6829), (-0.5879, 0.5879, 0.5541), (-0.6533, 0.6533, 0.3827), (-0.6935, 0.6935, 0.1951), (-0.7071, 0.7071, -4.371e-08), (-0.6935, 0.6935, -0.1951), (-0.6533, 0.6533, -0.383), (-0.5879, 0.5879, -0.5568), (-0.5, 0.5, -0.695), (-0.3928, 0.3928, -0.7859), (-0.2706, 0.2706, -0.8249), (-0.1379, 0.1379, -0.8108), (-0.1084, 0.1622, 0.6961), (-0.2126, 0.3182, 0.7601), (-0.3087, 0.4619, 0.754), (-0.3928, 0.5879, 0.6829), (-0.4619, 0.6913, 0.5541), (-0.5133, 0.7682, 0.3827), (-0.5449, 0.8155, 0.1951), (-0.5556, 0.8315, -4.371e-08), (-0.5449, 0.8155, -0.1951), (-0.5133, 0.7682, -0.383), (-0.4619, 0.6913, -0.5568), (-0.3928, 0.5879, -0.695), (-0.3087, 0.4619, -0.7859), (-0.2126, 0.3182, -0.8249), (-0.1084, 0.1622, -0.8108), (-0.07466, 0.1802, 0.6961), (-0.1464, 0.3536, 0.7601), (-0.2126, 0.5133, 0.754), (-0.2706, 0.6533, 0.6829), (-0.3182, 0.7682, 0.5541), (-0.3536, 0.8536, 0.3827), (-0.3753, 0.9061, 0.1951), (-0.3827, 0.9239, -4.371e-08), (-0.3753, 0.9061, -0.1951), (-0.3536, 0.8536, -0.383), (-0.3182, 0.7682, -0.5568), (-0.2706, 0.6533, -0.695), (-0.2126, 0.5133, -0.7859), (-0.1464, 0.3536, -0.8249), (-0.07466, 0.1802, -0.8108), (-0.03806, 0.1913, 0.6961), (-0.07466, 0.3753, 0.7601), (-0.1084, 0.5449, 0.754), (-0.1379, 0.6935, 0.6829), (-0.1622, 0.8155, 0.5541), (-0.1802, 0.9061, 0.3827), (-0.1913, 0.9619, 0.1951), (-0.1951, 0.9808, -4.371e-08), (-0.1913, 0.9619, -0.1951), (-0.1802, 0.9061, -0.383), (-0.1622, 0.8155, -0.5568), (-0.1379, 0.6935, -0.695), (-0.1084, 0.5449, -0.7859), (-0.07466, 0.3753, -0.8249), (-0.03806, 0.1913, -0.8108), (5.386e-07, 1.0, -4.371e-08), (2.257e-07, 0.9808, -0.1951), (1.959e-07, 0.9239, -0.383), (6.921e-08, 0.3827, -0.8249), (2.823e-08, 0.1951, -0.8108), (0.0, -8.742e-08, -0.7469), (-0.01087, -0.01983, 0.5178), (-0.01087, -0.01983, 0.5099), (-0.01087, 0.01983, 0.5178), (-0.01087, 0.01983, 0.5099), (0.02879, -0.01983, 0.5178), (0.02879, -0.01983, 0.5099), (0.02879, 0.01983, 0.5178), (0.02879, 0.01983, 0.5099), (-0.07621, 0.003064, 0.7343), (-0.05991, -0.05199, 0.7343), (-0.02115, 0.01936, 0.7343), (-0.004854, -0.0357, 0.7343), (-0.1311, -0.02851, 0.859), (-0.1106, -0.09777, 0.859), (-0.06179, -0.008006, 0.859), (-0.04129, -0.07727, 0.859), (-0.1899, -0.06445, 0.9532), (-0.1694, -0.1337, 0.9532), (-0.1207, -0.04395, 0.9532), (-0.1002, -0.1132, 0.9532)], [], [(5, 4, 14, 15), (479, 9, 22, 23), (6, 5, 15, 16), (480, 479, 23, 24), (476, 6, 16, 17), (0, 325, 10), (481, 480, 24), (477, 476, 17, 18), (1, 0, 10, 11), (478, 477, 18, 19), (2, 1, 11, 12), (7, 478, 19, 20), (3, 2, 12, 13), (8, 7, 20, 21), (4, 3, 13, 14), (9, 8, 21, 22), (21, 20, 35, 36), (14, 13, 28, 29), (22, 21, 36, 37), (15, 14, 29, 30), (23, 22, 37, 38), (16, 15, 30, 31), (24, 23, 38, 39), (17, 16, 31, 32), (10, 325, 25), (481, 24, 39), (18, 17, 32, 33), (11, 10, 25, 26), (19, 18, 33, 34), (12, 11, 26, 27), (20, 19, 34, 35), (13, 12, 27, 28), (481, 39, 54), (33, 32, 47, 48), (26, 25, 40, 41), (34, 33, 48, 49), (27, 26, 41, 42), (35, 34, 49, 50), (28, 27, 42, 43), (36, 35, 50, 51), (29, 28, 43, 44), (37, 36, 51, 52), (30, 29, 44, 45), (38, 37, 52, 53), (31, 30, 45, 46), (39, 38, 53, 54), (32, 31, 46, 47), (25, 325, 40), (52, 51, 66, 67), (45, 44, 59, 60), (53, 52, 67, 68), (46, 45, 60, 61), (54, 53, 68, 69), (47, 46, 61, 62), (40, 325, 55), (481, 54, 69), (48, 47, 62, 63), (41, 40, 55, 56), (49, 48, 63, 64), (42, 41, 56, 57), (50, 49, 64, 65), (43, 42, 57, 58), (51, 50, 65, 66), (44, 43, 58, 59), (56, 55, 70, 71), (64, 63, 78, 79), (57, 56, 71, 72), (65, 64, 79, 80), (58, 57, 72, 73), (66, 65, 80, 81), (59, 58, 73, 74), (67, 66, 81, 82), (60, 59, 74, 75), (68, 67, 82, 83), (61, 60, 75, 76), (69, 68, 83, 84), (62, 61, 76, 77), (55, 325, 70), (481, 69, 84), (63, 62, 77, 78), (75, 74, 89, 90), (83, 82, 97, 98), (76, 75, 90, 91), (84, 83, 98, 99), (77, 76, 91, 92), (70, 325, 85), (481, 84, 99), (78, 77, 92, 93), (71, 70, 85, 86), (79, 78, 93, 94), (72, 71, 86, 87), (80, 79, 94, 95), (73, 72, 87, 88), (81, 80, 95, 96), (74, 73, 88, 89), (82, 81, 96, 97), (94, 93, 108, 109), (87, 86, 101, 102), (95, 94, 109, 110), (88, 87, 102, 103), (96, 95, 110, 111), (89, 88, 103, 104), (97, 96, 111, 112), (90, 89, 104, 105), (98, 97, 112, 113), (91, 90, 105, 106), (99, 98, 113, 114), (92, 91, 106, 107), (85, 325, 100), (481, 99, 114), (93, 92, 107, 108), (86, 85, 100, 101), (113, 112, 127, 128), (106, 105, 120, 121), (114, 113, 128, 129), (107, 106, 121, 122), (100, 325, 115), (481, 114, 129), (108, 107, 122, 123), (101, 100, 115, 116), (109, 108, 123, 124), (102, 101, 116, 117), (110, 109, 124, 125), (103, 102, 117, 118), (111, 110, 125, 126), (104, 103, 118, 119), (112, 111, 126, 127), (105, 104, 119, 120), (117, 116, 131, 132), (125, 124, 139, 140), (118, 117, 132, 133), (126, 125, 140, 141), (119, 118, 133, 134), (127, 126, 141, 142), (120, 119, 134, 135), (128, 127, 142, 143), (121, 120, 135, 136), (129, 128, 143, 144), (122, 121, 136, 137), (115, 325, 130), (481, 129, 144), (123, 122, 137, 138), (116, 115, 130, 131), (124, 123, 138, 139), (136, 135, 150, 151), (144, 143, 158, 159), (137, 136, 151, 152), (130, 325, 145), (481, 144, 159), (138, 137, 152, 153), (131, 130, 145, 146), (139, 138, 153, 154), (132, 131, 146, 147), (140, 139, 154, 155), (133, 132, 147, 148), (141, 140, 155, 156), (134, 133, 148, 149), (142, 141, 156, 157), (135, 134, 149, 150), (143, 142, 157, 158), (155, 154, 169, 170), (148, 147, 162, 163), (156, 155, 170, 171), (149, 148, 163, 164), (157, 156, 171, 172), (150, 149, 164, 165), (158, 157, 172, 173), (151, 150, 165, 166), (159, 158, 173, 174), (152, 151, 166, 167), (145, 325, 160), (481, 159, 174), (153, 152, 167, 168), (146, 145, 160, 161), (154, 153, 168, 169), (147, 146, 161, 162), (174, 173, 188, 189), (167, 166, 181, 182), (160, 325, 175), (481, 174, 189), (168, 167, 182, 183), (161, 160, 175, 176), (169, 168, 183, 184), (162, 161, 176, 177), (170, 169, 184, 185), (163, 162, 177, 178), (171, 170, 185, 186), (164, 163, 178, 179), (172, 171, 186, 187), (165, 164, 179, 180), (173, 172, 187, 188), (166, 165, 180, 181), (186, 185, 200, 201), (179, 178, 193, 194), (187, 186, 201, 202), (180, 179, 194, 195), (188, 187, 202, 203), (181, 180, 195, 196), (189, 188, 203, 204), (182, 181, 196, 197), (175, 325, 190), (481, 189, 204), (183, 182, 197, 198), (176, 175, 190, 191), (184, 183, 198, 199), (177, 176, 191, 192), (185, 184, 199, 200), (178, 177, 192, 193), (190, 325, 205), (481, 204, 219), (198, 197, 212, 213), (191, 190, 205, 206), (199, 198, 213, 214), (192, 191, 206, 207), (200, 199, 214, 215), (193, 192, 207, 208), (201, 200, 215, 216), (194, 193, 208, 209), (202, 201, 216, 217), (195, 194, 209, 210), (203, 202, 217, 218), (196, 195, 210, 211), (204, 203, 218, 219), (197, 196, 211, 212), (209, 208, 223, 224), (217, 216, 231, 232), (210, 209, 224, 225), (218, 217, 232, 233), (211, 210, 225, 226), (219, 218, 233, 234), (212, 211, 226, 227), (205, 325, 220), (481, 219, 234), (213, 212, 227, 228), (206, 205, 220, 221), (214, 213, 228, 229), (207, 206, 221, 222), (215, 214, 229, 230), (208, 207, 222, 223), (216, 215, 230, 231), (228, 227, 242, 243), (221, 220, 235, 236), (229, 228, 243, 244), (222, 221, 236, 237), (230, 229, 244, 245), (223, 222, 237, 238), (231, 230, 245, 246), (224, 223, 238, 239), (232, 231, 246, 247), (225, 224, 239, 240), (233, 232, 247, 248), (226, 225, 240, 241), (234, 233, 248, 249), (227, 226, 241, 242), (220, 325, 235), (481, 234, 249), (247, 246, 261, 262), (240, 239, 254, 255), (248, 247, 262, 263), (241, 240, 255, 256), (249, 248, 263, 264), (242, 241, 256, 257), (235, 325, 250), (481, 249, 264), (243, 242, 257, 258), (236, 235, 250, 251), (244, 243, 258, 259), (237, 236, 251, 252), (245, 244, 259, 260), (238, 237, 252, 253), (246, 245, 260, 261), (239, 238, 253, 254), (251, 250, 265, 266), (259, 258, 273, 274), (252, 251, 266, 267), (260, 259, 274, 275), (253, 252, 267, 268), (261, 260, 275, 276), (254, 253, 268, 269), (262, 261, 276, 277), (255, 254, 269, 270), (263, 262, 277, 278), (256, 255, 270, 271), (264, 263, 278, 279), (257, 256, 271, 272), (250, 325, 265), (481, 264, 279), (258, 257, 272, 273), (270, 269, 284, 285), (278, 277, 292, 293), (271, 270, 285, 286), (279, 278, 293, 294), (272, 271, 286, 287), (265, 325, 280), (481, 279, 294), (273, 272, 287, 288), (266, 265, 280, 281), (274, 273, 288, 289), (267, 266, 281, 282), (275, 274, 289, 290), (268, 267, 282, 283), (276, 275, 290, 291), (269, 268, 283, 284), (277, 276, 291, 292), (289, 288, 303, 304), (282, 281, 296, 297), (290, 289, 304, 305), (283, 282, 297, 298), (291, 290, 305, 306), (284, 283, 298, 299), (292, 291, 306, 307), (285, 284, 299, 300), (293, 292, 307, 308), (286, 285, 300, 301), (294, 293, 308, 309), (287, 286, 301, 302), (280, 325, 295), (481, 294, 309), (288, 287, 302, 303), (281, 280, 295, 296), (308, 307, 322, 323), (301, 300, 315, 316), (309, 308, 323, 324), (302, 301, 316, 317), (295, 325, 310), (481, 309, 324), (303, 302, 317, 318), (296, 295, 310, 311), (304, 303, 318, 319), (297, 296, 311, 312), (305, 304, 319, 320), (298, 297, 312, 313), (306, 305, 320, 321), (299, 298, 313, 314), (307, 306, 321, 322), (300, 299, 314, 315), (320, 319, 335, 336), (313, 312, 328, 329), (321, 320, 336, 337), (314, 313, 329, 330), (322, 321, 337, 338), (315, 314, 330, 331), (323, 322, 338, 339), (316, 315, 331, 332), (324, 323, 339, 340), (317, 316, 332, 333), (310, 325, 326), (481, 324, 340), (318, 317, 333, 334), (311, 310, 326, 327), (319, 318, 334, 335), (312, 311, 327, 328), (340, 339, 354, 355), (333, 332, 347, 348), (326, 325, 341), (481, 340, 355), (334, 333, 348, 349), (327, 326, 341, 342), (335, 334, 349, 350), (328, 327, 342, 343), (336, 335, 350, 351), (329, 328, 343, 344), (337, 336, 351, 352), (330, 329, 344, 345), (338, 337, 352, 353), (331, 330, 345, 346), (339, 338, 353, 354), (332, 331, 346, 347), (344, 343, 358, 359), (352, 351, 366, 367), (345, 344, 359, 360), (353, 352, 367, 368), (346, 345, 360, 361), (354, 353, 368, 369), (347, 346, 361, 362), (355, 354, 369, 370), (348, 347, 362, 363), (341, 325, 356), (481, 355, 370), (349, 348, 363, 364), (342, 341, 356, 357), (350, 349, 364, 365), (343, 342, 357, 358), (351, 350, 365, 366), (363, 362, 377, 378), (356, 325, 371), (481, 370, 385), (364, 363, 378, 379), (357, 356, 371, 372), (365, 364, 379, 380), (358, 357, 372, 373), (366, 365, 380, 381), (359, 358, 373, 374), (367, 366, 381, 382), (360, 359, 374, 375), (368, 367, 382, 383), (361, 360, 375, 376), (369, 368, 383, 384), (362, 361, 376, 377), (370, 369, 384, 385), (382, 381, 396, 397), (375, 374, 389, 390), (383, 382, 397, 398), (376, 375, 390, 391), (384, 383, 398, 399), (377, 376, 391, 392), (385, 384, 399, 400), (378, 377, 392, 393), (371, 325, 386), (481, 385, 400), (379, 378, 393, 394), (372, 371, 386, 387), (380, 379, 394, 395), (373, 372, 387, 388), (381, 380, 395, 396), (374, 373, 388, 389), (386, 325, 401), (481, 400, 415), (394, 393, 408, 409), (387, 386, 401, 402), (395, 394, 409, 410), (388, 387, 402, 403), (396, 395, 410, 411), (389, 388, 403, 404), (397, 396, 411, 412), (390, 389, 404, 405), (398, 397, 412, 413), (391, 390, 405, 406), (399, 398, 413, 414), (392, 391, 406, 407), (400, 399, 414, 415), (393, 392, 407, 408), (405, 404, 419, 420), (413, 412, 427, 428), (406, 405, 420, 421), (414, 413, 428, 429), (407, 406, 421, 422), (415, 414, 429, 430), (408, 407, 422, 423), (401, 325, 416), (481, 415, 430), (409, 408, 423, 424), (402, 401, 416, 417), (410, 409, 424, 425), (403, 402, 417, 418), (411, 410, 425, 426), (404, 403, 418, 419), (412, 411, 426, 427), (424, 423, 438, 439), (417, 416, 431, 432), (425, 424, 439, 440), (418, 417, 432, 433), (426, 425, 440, 441), (419, 418, 433, 434), (427, 426, 441, 442), (420, 419, 434, 435), (428, 427, 442, 443), (421, 420, 435, 436), (429, 428, 443, 444), (422, 421, 436, 437), (430, 429, 444, 445), (423, 422, 437, 438), (416, 325, 431), (481, 430, 445), (443, 442, 457, 458), (436, 435, 450, 451), (444, 443, 458, 459), (437, 436, 451, 452), (445, 444, 459, 460), (438, 437, 452, 453), (431, 325, 446), (481, 445, 460), (439, 438, 453, 454), (432, 431, 446, 447), (440, 439, 454, 455), (433, 432, 447, 448), (441, 440, 455, 456), (434, 433, 448, 449), (442, 441, 456, 457), (435, 434, 449, 450), (455, 454, 469, 470), (448, 447, 462, 463), (456, 455, 470, 471), (449, 448, 463, 464), (457, 456, 471, 472), (450, 449, 464, 465), (458, 457, 472, 473), (451, 450, 465, 466), (459, 458, 473, 474), (452, 451, 466, 467), (460, 459, 474, 475), (453, 452, 467, 468), (446, 325, 461), (481, 460, 475), (454, 453, 468, 469), (447, 446, 461, 462), (474, 473, 9, 479), (467, 466, 5, 6), (475, 474, 479, 480), (468, 467, 6, 476), (461, 325, 0), (481, 475, 480), (469, 468, 476, 477), (462, 461, 0, 1), (470, 469, 477, 478), (463, 462, 1, 2), (471, 470, 478, 7), (464, 463, 2, 3), (472, 471, 7, 8), (465, 464, 3, 4), (473, 472, 8, 9), (466, 465, 4, 5), (482, 483, 485, 484), (484, 485, 489, 488), (488, 489, 487, 486), (486, 487, 483, 482), (488, 486, 493, 492), (489, 485, 483, 487), (492, 493, 497, 496), (486, 482, 491, 493), (484, 488, 492, 490), (482, 484, 490, 491), (497, 495, 499, 501), (491, 490, 494, 495), (493, 491, 495, 497), (490, 492, 496, 494), (498, 500, 501, 499), (494, 496, 500, 498), (496, 497, 501, 500), (495, 494, 498, 499)])
me_sphere_001.polygons.foreach_set('material_index', [0, 0, 0, 0, 0, 0, 0, 0, 0, 0, 0, 0, 0, 0, 0, 0, 0, 0, 0, 0, 0, 0, 0, 0, 0, 0, 0, 0, 0, 0, 0, 0, 0, 0, 0, 0, 0, 0, 0, 0, 0, 0, 0, 0, 0, 0, 0, 0, 0, 0, 0, 0, 0, 0, 0, 0, 0, 0, 0, 0, 0, 0, 0, 0, 0, 0, 0, 0, 0, 0, 0, 0, 0, 0, 0, 0, 0, 0, 0, 0, 0, 0, 0, 0, 0, 0, 0, 0, 0, 0, 0, 0, 0, 0, 0, 0, 0, 0, 0, 0, 0, 0, 0, 0, 0, 0, 0, 0, 0, 0, 0, 0, 0, 0, 0, 0, 0, 0, 0, 0, 0, 0, 0, 0, 0, 0, 0, 0, 0, 0, 0, 0, 0, 0, 0, 0, 0, 0, 0, 0, 0, 0, 0, 0, 0, 0, 0, 0, 0, 0, 0, 0, 0, 0, 0, 0, 0, 0, 0, 0, 0, 0, 0, 0, 0, 0, 0, 0, 0, 0, 0, 0, 0, 0, 0, 0, 0, 0, 0, 0, 0, 0, 0, 0, 0, 0, 0, 0, 0, 0, 0, 0, 0, 0, 0, 0, 0, 0, 0, 0, 0, 0, 0, 0, 0, 0, 0, 0, 0, 0, 0, 0, 0, 0, 0, 0, 0, 0, 0, 0, 0, 0, 0, 0, 0, 0, 0, 0, 0, 0, 0, 0, 0, 0, 0, 0, 0, 0, 0, 0, 0, 0, 0, 0, 0, 0, 0, 0, 0, 0, 0, 0, 0, 0, 0, 0, 0, 0, 0, 0, 0, 0, 0, 0, 0, 0, 0, 0, 0, 0, 0, 0, 0, 0, 0, 0, 0, 0, 0, 0, 0, 0, 0, 0, 0, 0, 0, 0, 0, 0, 0, 0, 0, 0, 0, 0, 0, 0, 0, 0, 0, 0, 0, 0, 0, 0, 0, 0, 0, 0, 0, 0, 0, 0, 0, 0, 0, 0, 0, 0, 0, 0, 0, 0, 0, 0, 0, 0, 0, 0, 0, 0, 0, 0, 0, 0, 0, 0, 0, 0, 0, 0, 0, 0, 0, 0, 0, 0, 0, 0, 0, 0, 0, 0, 0, 0, 0, 0, 0, 0, 0, 0, 0, 0, 0, 0, 0, 0, 0, 0, 0, 0, 0, 0, 0, 0, 0, 0, 0, 0, 0, 0, 0, 0, 0, 0, 0, 0, 0, 0, 0, 0, 0, 0, 0, 0, 0, 0, 0, 0, 0, 0, 0, 0, 0, 0, 0, 0, 0, 0, 0, 0, 0, 0, 0, 0, 0, 0, 0, 0, 0, 0, 0, 0, 0, 0, 0, 0, 0, 0, 0, 0, 0, 0, 0, 0, 0, 0, 0, 0, 0, 0, 0, 0, 0, 0, 0, 0, 0, 0, 0, 0, 0, 0, 0, 0, 0, 0, 0, 0, 0, 0, 0, 0, 0, 0, 0, 0, 0, 0, 0, 0, 0, 0, 0, 0, 0, 0, 0, 0, 0, 0, 0, 0, 0, 0, 0, 0, 0, 0, 0, 0, 0, 0, 0, 0, 0, 0, 0, 0, 0, 0, 0, 0, 0, 0, 0, 0, 0, 0, 0, 0, 1, 1, 1, 1, 1, 1, 1, 1, 1, 1, 1, 1, 1, 1, 1, 1, 1, 1])
_uv = me_sphere_001.uv_layers.new(name='UVMap')
_uv.uv.foreach_set('vector', [0.836, 0.668, 0.836, 0.752, 0.794, 0.752, 0.794, 0.668, 0.836, -0.003936, 0.836, 0.08005, 0.794, 0.08005, 0.794, -0.003936, 0.836, 0.584, 0.836, 0.668, 0.794, 0.668, 0.794, 0.584, 0.5737, 0.2285, 0.5737, 0.2396, 0.5681, 0.2396, 0.5681, 0.2285, 0.836, 0.5, 0.836, 0.584, 0.794, 0.584, 0.794, 0.5, 0.5106, 0.42, 0.5123, 0.4133, 0.5139, 0.42, 0.5709, 0.2174, 0.5737, 0.2285, 0.5681, 0.2285, 0.836, 0.416, 0.836, 0.5, 0.794, 0.5, 0.794, 0.416, 0.5106, 0.4266, 0.5106, 0.42, 0.5139, 0.42, 0.5139, 0.4266, 0.836, 0.332, 0.836, 0.416, 0.794, 0.416, 0.794, 0.332, 0.836, 0.9199, 0.836, 1.004, 0.794, 1.004, 0.794, 0.9199, 0.836, 0.248, 0.836, 0.332, 0.794, 0.332, 0.794, 0.248, 0.836, 0.836, 0.836, 0.9199, 0.794, 0.9199, 0.794, 0.836, 0.836, 0.164, 0.836, 0.248, 0.794, 0.248, 0.794, 0.164, 0.836, 0.752, 0.836, 0.836, 0.794, 0.836, 0.794, 0.752, 0.836, 0.08005, 0.836, 0.164, 0.794, 0.164, 0.794, 0.08005, 0.794, 0.164, 0.794, 0.248, 0.752, 0.248, 0.752, 0.164, 0.794, 0.752, 0.794, 0.836, 0.752, 0.836, 0.752, 0.752, 0.794, 0.08005, 0.794, 0.164, 0.752, 0.164, 0.752, 0.08005, 0.794, 0.668, 0.794, 0.752, 0.752, 0.752, 0.752, 0.668, 0.794, -0.003936, 0.794, 0.08005, 0.752, 0.08005, 0.752, -0.003936, 0.794, 0.584, 0.794, 0.668, 0.752, 0.668, 0.752, 0.584, 0.5681, 0.2285, 0.5681, 0.2396, 0.5626, 0.2396, 0.5626, 0.2285, 0.794, 0.5, 0.794, 0.584, 0.752, 0.584, 0.752, 0.5, 0.5139, 0.42, 0.5156, 0.4133, 0.5172, 0.42, 0.5653, 0.2174, 0.5681, 0.2285, 0.5626, 0.2285, 0.794, 0.416, 0.794, 0.5, 0.752, 0.5, 0.752, 0.416, 0.5139, 0.4266, 0.5139, 0.42, 0.5172, 0.42, 0.5172, 0.4266, 0.794, 0.332, 0.794, 0.416, 0.752, 0.416, 0.752, 0.332, 0.794, 0.9199, 0.794, 1.004, 0.752, 1.004, 0.752, 0.9199, 0.794, 0.248, 0.794, 0.332, 0.752, 0.332, 0.752, 0.248, 0.794, 0.836, 0.794, 0.9199, 0.752, 0.9199, 0.752, 0.836, 0.5598, 0.2174, 0.5626, 0.2285, 0.557, 0.2285, 0.752, 0.416, 0.752, 0.5, 0.71, 0.5, 0.71, 0.416, 0.5172, 0.4266, 0.5172, 0.42, 0.5205, 0.42, 0.5205, 0.4266, 0.752, 0.332, 0.752, 0.416, 0.71, 0.416, 0.71, 0.332, 0.752, 0.9199, 0.752, 1.004, 0.71, 1.004, 0.71, 0.9199, 0.752, 0.248, 0.752, 0.332, 0.71, 0.332, 0.71, 0.248, 0.752, 0.836, 0.752, 0.9199, 0.71, 0.9199, 0.71, 0.836, 0.752, 0.164, 0.752, 0.248, 0.71, 0.248, 0.71, 0.164, 0.752, 0.752, 0.752, 0.836, 0.71, 0.836, 0.71, 0.752, 0.752, 0.08005, 0.752, 0.164, 0.71, 0.164, 0.71, 0.08005, 0.752, 0.668, 0.752, 0.752, 0.71, 0.752, 0.71, 0.668, 0.752, -0.003936, 0.752, 0.08005, 0.71, 0.08005, 0.71, -0.003936, 0.752, 0.584, 0.752, 0.668, 0.71, 0.668, 0.71, 0.584, 0.5626, 0.2285, 0.5626, 0.2396, 0.557, 0.2396, 0.557, 0.2285, 0.752, 0.5, 0.752, 0.584, 0.71, 0.584, 0.71, 0.5, 0.5172, 0.42, 0.5189, 0.4133, 0.5205, 0.42, 0.71, 0.08005, 0.71, 0.164, 0.668, 0.164, 0.668, 0.08005, 0.71, 0.668, 0.71, 0.752, 0.668, 0.752, 0.668, 0.668, 0.71, -0.003936, 0.71, 0.08005, 0.668, 0.08005, 0.668, -0.003936, 0.71, 0.584, 0.71, 0.668, 0.668, 0.668, 0.668, 0.584, 0.557, 0.2285, 0.557, 0.2396, 0.5515, 0.2396, 0.5515, 0.2285, 0.71, 0.5, 0.71, 0.584, 0.668, 0.584, 0.668, 0.5, 0.5205, 0.42, 0.5222, 0.4133, 0.5239, 0.42, 0.5542, 0.2174, 0.557, 0.2285, 0.5515, 0.2285, 0.71, 0.416, 0.71, 0.5, 0.668, 0.5, 0.668, 0.416, 0.5205, 0.4266, 0.5205, 0.42, 0.5239, 0.42, 0.5239, 0.4266, 0.71, 0.332, 0.71, 0.416, 0.668, 0.416, 0.668, 0.332, 0.71, 0.9199, 0.71, 1.004, 0.668, 1.004, 0.668, 0.9199, 0.71, 0.248, 0.71, 0.332, 0.668, 0.332, 0.668, 0.248, 0.71, 0.836, 0.71, 0.9199, 0.668, 0.9199, 0.668, 0.836, 0.71, 0.164, 0.71, 0.248, 0.668, 0.248, 0.668, 0.164, 0.71, 0.752, 0.71, 0.836, 0.668, 0.836, 0.668, 0.752, 0.5239, 0.4266, 0.5239, 0.42, 0.5272, 0.42, 0.5272, 0.4266, 0.668, 0.332, 0.668, 0.416, 0.626, 0.416, 0.626, 0.332, 0.668, 0.9199, 0.668, 1.004, 0.626, 1.004, 0.626, 0.9199, 0.668, 0.248, 0.668, 0.332, 0.626, 0.332, 0.626, 0.248, 0.668, 0.836, 0.668, 0.9199, 0.626, 0.9199, 0.626, 0.836, 0.668, 0.164, 0.668, 0.248, 0.626, 0.248, 0.626, 0.164, 0.668, 0.752, 0.668, 0.836, 0.626, 0.836, 0.626, 0.752, 0.668, 0.08005, 0.668, 0.164, 0.626, 0.164, 0.626, 0.08005, 0.668, 0.668, 0.668, 0.752, 0.626, 0.752, 0.626, 0.668, 0.668, -0.003936, 0.668, 0.08005, 0.626, 0.08005, 0.626, -0.003936, 0.668, 0.584, 0.668, 0.668, 0.626, 0.668, 0.626, 0.584, 0.5515, 0.2285, 0.5515, 0.2396, 0.5459, 0.2396, 0.5459, 0.2285, 0.668, 0.5, 0.668, 0.584, 0.626, 0.584, 0.626, 0.5, 0.5239, 0.42, 0.5255, 0.4133, 0.5272, 0.42, 0.5487, 0.2174, 0.5515, 0.2285, 0.5459, 0.2285, 0.668, 0.416, 0.668, 0.5, 0.626, 0.5, 0.626, 0.416, 0.626, 0.668, 0.626, 0.752, 0.584, 0.752, 0.584, 0.668, 0.626, -0.003936, 0.626, 0.08005, 0.584, 0.08005, 0.584, -0.003936, 0.626, 0.584, 0.626, 0.668, 0.584, 0.668, 0.584, 0.584, 0.5459, 0.2285, 0.5459, 0.2396, 0.5404, 0.2396, 0.5404, 0.2285, 0.626, 0.5, 0.626, 0.584, 0.584, 0.584, 0.584, 0.5, 0.5272, 0.42, 0.5288, 0.4133, 0.5305, 0.42, 0.5432, 0.2174, 0.5459, 0.2285, 0.5404, 0.2285, 0.626, 0.416, 0.626, 0.5, 0.584, 0.5, 0.584, 0.416, 0.5272, 0.4266, 0.5272, 0.42, 0.5305, 0.42, 0.5305, 0.4266, 0.626, 0.332, 0.626, 0.416, 0.584, 0.416, 0.584, 0.332, 0.626, 0.9199, 0.626, 1.004, 0.584, 1.004, 0.584, 0.9199, 0.626, 0.248, 0.626, 0.332, 0.584, 0.332, 0.584, 0.248, 0.626, 0.836, 0.626, 0.9199, 0.584, 0.9199, 0.584, 0.836, 0.626, 0.164, 0.626, 0.248, 0.584, 0.248, 0.584, 0.164, 0.626, 0.752, 0.626, 0.836, 0.584, 0.836, 0.584, 0.752, 0.626, 0.08005, 0.626, 0.164, 0.584, 0.164, 0.584, 0.08005, 0.584, 0.332, 0.584, 0.416, 0.542, 0.416, 0.542, 0.332, 0.584, 0.9199, 0.584, 1.004, 0.542, 1.004, 0.542, 0.9199, 0.584, 0.248, 0.584, 0.332, 0.542, 0.332, 0.542, 0.248, 0.584, 0.836, 0.584, 0.9199, 0.542, 0.9199, 0.542, 0.836, 0.584, 0.164, 0.584, 0.248, 0.542, 0.248, 0.542, 0.164, 0.584, 0.752, 0.584, 0.836, 0.542, 0.836, 0.542, 0.752, 0.584, 0.08005, 0.584, 0.164, 0.542, 0.164, 0.542, 0.08005, 0.584, 0.668, 0.584, 0.752, 0.542, 0.752, 0.542, 0.668, 0.584, -0.003936, 0.584, 0.08005, 0.542, 0.08005, 0.542, -0.003936, 0.584, 0.584, 0.584, 0.668, 0.542, 0.668, 0.542, 0.584, 0.5404, 0.2285, 0.5404, 0.2396, 0.5348, 0.2396, 0.5348, 0.2285, 0.584, 0.5, 0.584, 0.584, 0.542, 0.584, 0.542, 0.5, 0.5305, 0.42, 0.5321, 0.4133, 0.5338, 0.42, 0.5376, 0.2174, 0.5404, 0.2285, 0.5348, 0.2285, 0.584, 0.416, 0.584, 0.5, 0.542, 0.5, 0.542, 0.416, 0.5305, 0.4266, 0.5305, 0.42, 0.5338, 0.42, 0.5338, 0.4266, 0.542, -0.003936, 0.542, 0.08005, 0.5, 0.08005, 0.5, -0.003936, 0.542, 0.584, 0.542, 0.668, 0.5, 0.668, 0.5, 0.584, 0.5348, 0.2285, 0.5348, 0.2396, 0.5293, 0.2396, 0.5293, 0.2285, 0.542, 0.5, 0.542, 0.584, 0.5, 0.584, 0.5, 0.5, 0.5338, 0.42, 0.5355, 0.4133, 0.5371, 0.42, 0.5321, 0.2174, 0.5348, 0.2285, 0.5293, 0.2285, 0.542, 0.416, 0.542, 0.5, 0.5, 0.5, 0.5, 0.416, 0.5338, 0.4266, 0.5338, 0.42, 0.5371, 0.42, 0.5371, 0.4266, 0.542, 0.332, 0.542, 0.416, 0.5, 0.416, 0.5, 0.332, 0.542, 0.9199, 0.542, 1.004, 0.5, 1.004, 0.5, 0.9199, 0.542, 0.248, 0.542, 0.332, 0.5, 0.332, 0.5, 0.248, 0.542, 0.836, 0.542, 0.9199, 0.5, 0.9199, 0.5, 0.836, 0.542, 0.164, 0.542, 0.248, 0.5, 0.248, 0.5, 0.164, 0.542, 0.752, 0.542, 0.836, 0.5, 0.836, 0.5, 0.752, 0.542, 0.08005, 0.542, 0.164, 0.5, 0.164, 0.5, 0.08005, 0.542, 0.668, 0.542, 0.752, 0.5, 0.752, 0.5, 0.668, 0.5, 0.9199, 0.5, 1.004, 0.458, 1.004, 0.458, 0.9199, 0.5, 0.248, 0.5, 0.332, 0.458, 0.332, 0.458, 0.248, 0.5, 0.836, 0.5, 0.9199, 0.458, 0.9199, 0.458, 0.836, 0.5, 0.164, 0.5, 0.248, 0.458, 0.248, 0.458, 0.164, 0.5, 0.752, 0.5, 0.836, 0.458, 0.836, 0.458, 0.752, 0.5, 0.08005, 0.5, 0.164, 0.458, 0.164, 0.458, 0.08005, 0.5, 0.668, 0.5, 0.752, 0.458, 0.752, 0.458, 0.668, 0.5, -0.003936, 0.5, 0.08005, 0.458, 0.08005, 0.458, -0.003936, 0.5, 0.584, 0.5, 0.668, 0.458, 0.668, 0.458, 0.584, 0.5293, 0.2285, 0.5293, 0.2396, 0.5238, 0.2396, 0.5238, 0.2285, 0.5, 0.5, 0.5, 0.584, 0.458, 0.584, 0.458, 0.5, 0.5371, 0.42, 0.5388, 0.4133, 0.5404, 0.42, 0.5265, 0.2174, 0.5293, 0.2285, 0.5238, 0.2285, 0.5, 0.416, 0.5, 0.5, 0.458, 0.5, 0.458, 0.416, 0.5371, 0.4266, 0.5371, 0.42, 0.5404, 0.42, 0.5404, 0.4266, 0.5, 0.332, 0.5, 0.416, 0.458, 0.416, 0.458, 0.332, 0.458, 0.584, 0.458, 0.668, 0.416, 0.668, 0.416, 0.584, 0.5238, 0.2285, 0.5238, 0.2396, 0.5182, 0.2396, 0.5182, 0.2285, 0.458, 0.5, 0.458, 0.584, 0.416, 0.584, 0.416, 0.5, 0.5404, 0.42, 0.5421, 0.4133, 0.5437, 0.42, 0.521, 0.2174, 0.5238, 0.2285, 0.5182, 0.2285, 0.458, 0.416, 0.458, 0.5, 0.416, 0.5, 0.416, 0.416, 0.5404, 0.4266, 0.5404, 0.42, 0.5437, 0.42, 0.5437, 0.4266, 0.458, 0.332, 0.458, 0.416, 0.416, 0.416, 0.416, 0.332, 0.458, 0.9199, 0.458, 1.004, 0.416, 1.004, 0.416, 0.9199, 0.458, 0.248, 0.458, 0.332, 0.416, 0.332, 0.416, 0.248, 0.458, 0.836, 0.458, 0.9199, 0.416, 0.9199, 0.416, 0.836, 0.458, 0.164, 0.458, 0.248, 0.416, 0.248, 0.416, 0.164, 0.458, 0.752, 0.458, 0.836, 0.416, 0.836, 0.416, 0.752, 0.458, 0.08005, 0.458, 0.164, 0.416, 0.164, 0.416, 0.08005, 0.458, 0.668, 0.458, 0.752, 0.416, 0.752, 0.416, 0.668, 0.458, -0.003936, 0.458, 0.08005, 0.416, 0.08005, 0.416, -0.003936, 0.416, 0.248, 0.416, 0.332, 0.374, 0.332, 0.374, 0.248, 0.416, 0.836, 0.416, 0.9199, 0.374, 0.9199, 0.374, 0.836, 0.416, 0.164, 0.416, 0.248, 0.374, 0.248, 0.374, 0.164, 0.416, 0.752, 0.416, 0.836, 0.374, 0.836, 0.374, 0.752, 0.416, 0.08005, 0.416, 0.164, 0.374, 0.164, 0.374, 0.08005, 0.416, 0.668, 0.416, 0.752, 0.374, 0.752, 0.374, 0.668, 0.416, -0.003936, 0.416, 0.08005, 0.374, 0.08005, 0.374, -0.003936, 0.416, 0.584, 0.416, 0.668, 0.374, 0.668, 0.374, 0.584, 0.5182, 0.2285, 0.5182, 0.2396, 0.5127, 0.2396, 0.5127, 0.2285, 0.416, 0.5, 0.416, 0.584, 0.374, 0.584, 0.374, 0.5, 0.5437, 0.42, 0.5454, 0.4133, 0.547, 0.42, 0.5154, 0.2174, 0.5182, 0.2285, 0.5127, 0.2285, 0.416, 0.416, 0.416, 0.5, 0.374, 0.5, 0.374, 0.416, 0.5437, 0.4266, 0.5437, 0.42, 0.547, 0.42, 0.547, 0.4266, 0.416, 0.332, 0.416, 0.416, 0.374, 0.416, 0.374, 0.332, 0.416, 0.9199, 0.416, 1.004, 0.374, 1.004, 0.374, 0.9199, 0.5127, 0.2285, 0.5127, 0.2396, 0.5071, 0.2396, 0.5071, 0.2285, 0.374, 0.5, 0.374, 0.584, 0.332, 0.584, 0.332, 0.5, 0.547, 0.42, 0.5487, 0.4133, 0.5504, 0.42, 0.5099, 0.2174, 0.5127, 0.2285, 0.5071, 0.2285, 0.374, 0.416, 0.374, 0.5, 0.332, 0.5, 0.332, 0.416, 0.547, 0.4266, 0.547, 0.42, 0.5504, 0.42, 0.5504, 0.4266, 0.374, 0.332, 0.374, 0.416, 0.332, 0.416, 0.332, 0.332, 0.374, 0.9199, 0.374, 1.004, 0.332, 1.004, 0.332, 0.9199, 0.374, 0.248, 0.374, 0.332, 0.332, 0.332, 0.332, 0.248, 0.374, 0.836, 0.374, 0.9199, 0.332, 0.9199, 0.332, 0.836, 0.374, 0.164, 0.374, 0.248, 0.332, 0.248, 0.332, 0.164, 0.374, 0.752, 0.374, 0.836, 0.332, 0.836, 0.332, 0.752, 0.374, 0.08005, 0.374, 0.164, 0.332, 0.164, 0.332, 0.08005, 0.374, 0.668, 0.374, 0.752, 0.332, 0.752, 0.332, 0.668, 0.374, -0.003936, 0.374, 0.08005, 0.332, 0.08005, 0.332, -0.003936, 0.374, 0.584, 0.374, 0.668, 0.332, 0.668, 0.332, 0.584, 0.332, 0.164, 0.332, 0.248, 0.29, 0.248, 0.29, 0.164, 0.332, 0.752, 0.332, 0.836, 0.29, 0.836, 0.29, 0.752, 0.332, 0.08005, 0.332, 0.164, 0.29, 0.164, 0.29, 0.08005, 0.332, 0.668, 0.332, 0.752, 0.29, 0.752, 0.29, 0.668, 0.332, -0.003936, 0.332, 0.08005, 0.29, 0.08005, 0.29, -0.003936, 0.332, 0.584, 0.332, 0.668, 0.29, 0.668, 0.29, 0.584, 0.5071, 0.2285, 0.5071, 0.2396, 0.5016, 0.2396, 0.5016, 0.2285, 0.332, 0.5, 0.332, 0.584, 0.29, 0.584, 0.29, 0.5, 0.5504, 0.42, 0.552, 0.4133, 0.5537, 0.42, 0.5043, 0.2174, 0.5071, 0.2285, 0.5016, 0.2285, 0.332, 0.416, 0.332, 0.5, 0.29, 0.5, 0.29, 0.416, 0.5504, 0.4266, 0.5504, 0.42, 0.5537, 0.42, 0.5537, 0.4266, 0.332, 0.332, 0.332, 0.416, 0.29, 0.416, 0.29, 0.332, 0.332, 0.9199, 0.332, 1.004, 0.29, 1.004, 0.29, 0.9199, 0.332, 0.248, 0.332, 0.332, 0.29, 0.332, 0.29, 0.248, 0.332, 0.836, 0.332, 0.9199, 0.29, 0.9199, 0.29, 0.836, 0.5537, 0.42, 0.5553, 0.4133, 0.557, 0.42, 0.4988, 0.2174, 0.5016, 0.2285, 0.496, 0.2285, 0.29, 0.416, 0.29, 0.5, 0.248, 0.5, 0.248, 0.416, 0.5537, 0.4266, 0.5537, 0.42, 0.557, 0.42, 0.557, 0.4266, 0.29, 0.332, 0.29, 0.416, 0.248, 0.416, 0.248, 0.332, 0.29, 0.9199, 0.29, 1.004, 0.248, 1.004, 0.248, 0.9199, 0.29, 0.248, 0.29, 0.332, 0.248, 0.332, 0.248, 0.248, 0.29, 0.836, 0.29, 0.9199, 0.248, 0.9199, 0.248, 0.836, 0.29, 0.164, 0.29, 0.248, 0.248, 0.248, 0.248, 0.164, 0.29, 0.752, 0.29, 0.836, 0.248, 0.836, 0.248, 0.752, 0.29, 0.08005, 0.29, 0.164, 0.248, 0.164, 0.248, 0.08005, 0.29, 0.668, 0.29, 0.752, 0.248, 0.752, 0.248, 0.668, 0.29, -0.003936, 0.29, 0.08005, 0.248, 0.08005, 0.248, -0.003936, 0.29, 0.584, 0.29, 0.668, 0.248, 0.668, 0.248, 0.584, 0.5016, 0.2285, 0.5016, 0.2396, 0.496, 0.2396, 0.496, 0.2285, 0.29, 0.5, 0.29, 0.584, 0.248, 0.584, 0.248, 0.5, 0.248, 0.752, 0.248, 0.836, 0.206, 0.836, 0.206, 0.752, 0.248, 0.08005, 0.248, 0.164, 0.206, 0.164, 0.206, 0.08005, 0.248, 0.668, 0.248, 0.752, 0.206, 0.752, 0.206, 0.668, 0.248, -0.003936, 0.248, 0.08005, 0.206, 0.08005, 0.206, -0.003936, 0.248, 0.584, 0.248, 0.668, 0.206, 0.668, 0.206, 0.584, 0.496, 0.2285, 0.496, 0.2396, 0.4905, 0.2396, 0.4905, 0.2285, 0.248, 0.5, 0.248, 0.584, 0.206, 0.584, 0.206, 0.5, 0.557, 0.42, 0.5586, 0.4133, 0.5603, 0.42, 0.4933, 0.2174, 0.496, 0.2285, 0.4905, 0.2285, 0.248, 0.416, 0.248, 0.5, 0.206, 0.5, 0.206, 0.416, 0.557, 0.4266, 0.557, 0.42, 0.5603, 0.42, 0.5603, 0.4266, 0.248, 0.332, 0.248, 0.416, 0.206, 0.416, 0.206, 0.332, 0.248, 0.9199, 0.248, 1.004, 0.206, 1.004, 0.206, 0.9199, 0.248, 0.248, 0.248, 0.332, 0.206, 0.332, 0.206, 0.248, 0.248, 0.836, 0.248, 0.9199, 0.206, 0.9199, 0.206, 0.836, 0.248, 0.164, 0.248, 0.248, 0.206, 0.248, 0.206, 0.164, 0.206, 0.416, 0.206, 0.5, 0.164, 0.5, 0.164, 0.416, 0.5603, 0.4266, 0.5603, 0.42, 0.5636, 0.42, 0.5636, 0.4266, 0.206, 0.332, 0.206, 0.416, 0.164, 0.416, 0.164, 0.332, 0.206, 0.9199, 0.206, 1.004, 0.164, 1.004, 0.164, 0.9199, 0.206, 0.248, 0.206, 0.332, 0.164, 0.332, 0.164, 0.248, 0.206, 0.836, 0.206, 0.9199, 0.164, 0.9199, 0.164, 0.836, 0.206, 0.164, 0.206, 0.248, 0.164, 0.248, 0.164, 0.164, 0.206, 0.752, 0.206, 0.836, 0.164, 0.836, 0.164, 0.752, 0.206, 0.08005, 0.206, 0.164, 0.164, 0.164, 0.164, 0.08005, 0.206, 0.668, 0.206, 0.752, 0.164, 0.752, 0.164, 0.668, 0.206, -0.003936, 0.206, 0.08005, 0.164, 0.08005, 0.164, -0.003936, 0.206, 0.584, 0.206, 0.668, 0.164, 0.668, 0.164, 0.584, 0.4905, 0.2285, 0.4905, 0.2396, 0.4849, 0.2396, 0.4849, 0.2285, 0.206, 0.5, 0.206, 0.584, 0.164, 0.584, 0.164, 0.5, 0.5603, 0.42, 0.562, 0.4133, 0.5636, 0.42, 0.4877, 0.2174, 0.4905, 0.2285, 0.4849, 0.2285, 0.164, 0.08005, 0.164, 0.164, 0.122, 0.164, 0.122, 0.08005, 0.164, 0.668, 0.164, 0.752, 0.122, 0.752, 0.122, 0.668, 0.164, -0.003936, 0.164, 0.08005, 0.122, 0.08005, 0.122, -0.003936, 0.164, 0.584, 0.164, 0.668, 0.122, 0.668, 0.122, 0.584, 0.4849, 0.2285, 0.4849, 0.2396, 0.4794, 0.2396, 0.4794, 0.2285, 0.164, 0.5, 0.164, 0.584, 0.122, 0.584, 0.122, 0.5, 0.5636, 0.42, 0.5653, 0.4133, 0.5669, 0.42, 0.4822, 0.2174, 0.4849, 0.2285, 0.4794, 0.2285, 0.164, 0.416, 0.164, 0.5, 0.122, 0.5, 0.122, 0.416, 0.5636, 0.4266, 0.5636, 0.42, 0.5669, 0.42, 0.5669, 0.4266, 0.164, 0.332, 0.164, 0.416, 0.122, 0.416, 0.122, 0.332, 0.164, 0.9199, 0.164, 1.004, 0.122, 1.004, 0.122, 0.9199, 0.164, 0.248, 0.164, 0.332, 0.122, 0.332, 0.122, 0.248, 0.164, 0.836, 0.164, 0.9199, 0.122, 0.9199, 0.122, 0.836, 0.164, 0.164, 0.164, 0.248, 0.122, 0.248, 0.122, 0.164, 0.164, 0.752, 0.164, 0.836, 0.122, 0.836, 0.122, 0.752, 0.5669, 0.4266, 0.5669, 0.42, 0.5702, 0.42, 0.5702, 0.4266, 0.122, 0.332, 0.122, 0.416, 0.08005, 0.416, 0.08005, 0.332, 0.122, 0.9199, 0.122, 1.004, 0.08005, 1.004, 0.08005, 0.9199, 0.122, 0.248, 0.122, 0.332, 0.08005, 0.332, 0.08005, 0.248, 0.122, 0.836, 0.122, 0.9199, 0.08005, 0.9199, 0.08005, 0.836, 0.122, 0.164, 0.122, 0.248, 0.08005, 0.248, 0.08005, 0.164, 0.122, 0.752, 0.122, 0.836, 0.08005, 0.836, 0.08005, 0.752, 0.122, 0.08005, 0.122, 0.164, 0.08005, 0.164, 0.08005, 0.08005, 0.122, 0.668, 0.122, 0.752, 0.08005, 0.752, 0.08005, 0.668, 0.122, -0.003936, 0.122, 0.08005, 0.08005, 0.08005, 0.08005, -0.003936, 0.122, 0.584, 0.122, 0.668, 0.08005, 0.668, 0.08005, 0.584, 0.4794, 0.2285, 0.4794, 0.2396, 0.4738, 0.2396, 0.4738, 0.2285, 0.122, 0.5, 0.122, 0.584, 0.08005, 0.584, 0.08005, 0.5, 0.5669, 0.42, 0.5686, 0.4133, 0.5702, 0.42, 0.4766, 0.2174, 0.4794, 0.2285, 0.4738, 0.2285, 0.122, 0.416, 0.122, 0.5, 0.08005, 0.5, 0.08005, 0.416, 0.08005, 0.668, 0.08005, 0.752, 0.03806, 0.752, 0.03806, 0.668, 0.08005, -0.003936, 0.08005, 0.08005, 0.03806, 0.08005, 0.03806, -0.003936, 0.08005, 0.584, 0.08005, 0.668, 0.03806, 0.668, 0.03806, 0.584, 0.4738, 0.2285, 0.4738, 0.2396, 0.4683, 0.2396, 0.4683, 0.2285, 0.08005, 0.5, 0.08005, 0.584, 0.03806, 0.584, 0.03806, 0.5, 0.5702, 0.42, 0.5719, 0.4133, 0.5735, 0.42, 0.4711, 0.2174, 0.4738, 0.2285, 0.4683, 0.2285, 0.08005, 0.416, 0.08005, 0.5, 0.03806, 0.5, 0.03806, 0.416, 0.5702, 0.4266, 0.5702, 0.42, 0.5735, 0.42, 0.5735, 0.4266, 0.08005, 0.332, 0.08005, 0.416, 0.03806, 0.416, 0.03806, 0.332, 0.08005, 0.9199, 0.08005, 1.004, 0.03806, 1.004, 0.03806, 0.9199, 0.08005, 0.248, 0.08005, 0.332, 0.03806, 0.332, 0.03806, 0.248, 0.08005, 0.836, 0.08005, 0.9199, 0.03806, 0.9199, 0.03806, 0.836, 0.08005, 0.164, 0.08005, 0.248, 0.03806, 0.248, 0.03806, 0.164, 0.08005, 0.752, 0.08005, 0.836, 0.03806, 0.836, 0.03806, 0.752, 0.08005, 0.08005, 0.08005, 0.164, 0.03806, 0.164, 0.03806, 0.08005, 0.03806, 0.332, 0.03806, 0.416, -0.003936, 0.416, -0.003936, 0.332, 0.03806, 0.9199, 0.03806, 1.004, -0.003936, 1.004, -0.003936, 0.9199, 0.03806, 0.248, 0.03806, 0.332, -0.003936, 0.332, -0.003936, 0.248, 0.03806, 0.836, 0.03806, 0.9199, -0.003936, 0.9199, -0.003936, 0.836, 0.03806, 0.164, 0.03806, 0.248, -0.003936, 0.248, -0.003936, 0.164, 0.03806, 0.752, 0.03806, 0.836, -0.003936, 0.836, -0.003936, 0.752, 0.03806, 0.08005, 0.03806, 0.164, -0.003936, 0.164, -0.003936, 0.08005, 0.03806, 0.668, 0.03806, 0.752, -0.003936, 0.752, -0.003936, 0.668, 0.03806, -0.003936, 0.03806, 0.08005, -0.003936, 0.08005, -0.003936, -0.003936, 0.03806, 0.584, 0.03806, 0.668, -0.003936, 0.668, -0.003936, 0.584, 0.4683, 0.2285, 0.4683, 0.2396, 0.4628, 0.2396, 0.4628, 0.2285, 0.03806, 0.5, 0.03806, 0.584, -0.003936, 0.584, -0.003937, 0.5, 0.5735, 0.42, 0.5752, 0.4133, 0.5769, 0.42, 0.4655, 0.2174, 0.4683, 0.2285, 0.4628, 0.2285, 0.03806, 0.416, 0.03806, 0.5, -0.003937, 0.5, -0.003936, 0.416, 0.5735, 0.4266, 0.5735, 0.42, 0.5769, 0.42, 0.5769, 0.4266, -0.003936, -0.003936, -0.003936, 0.08005, -0.04593, 0.08005, -0.04593, -0.003936, -0.003936, 0.584, -0.003936, 0.668, -0.04593, 0.668, -0.04593, 0.584, 0.4628, 0.2285, 0.4628, 0.2396, 0.4572, 0.2396, 0.4572, 0.2285, -0.003937, 0.5, -0.003936, 0.584, -0.04593, 0.584, -0.04593, 0.5, 0.5769, 0.42, 0.5785, 0.4133, 0.5802, 0.42, 0.46, 0.2174, 0.4628, 0.2285, 0.4572, 0.2285, -0.003936, 0.416, -0.003937, 0.5, -0.04593, 0.5, -0.04593, 0.416, 0.5769, 0.4266, 0.5769, 0.42, 0.5802, 0.42, 0.5802, 0.4266, -0.003936, 0.332, -0.003936, 0.416, -0.04593, 0.416, -0.04593, 0.332, -0.003936, 0.9199, -0.003936, 1.004, -0.04593, 1.004, -0.04593, 0.9199, -0.003936, 0.248, -0.003936, 0.332, -0.04593, 0.332, -0.04593, 0.248, -0.003936, 0.836, -0.003936, 0.9199, -0.04593, 0.9199, -0.04593, 0.836, -0.003936, 0.164, -0.003936, 0.248, -0.04593, 0.248, -0.04593, 0.164, -0.003936, 0.752, -0.003936, 0.836, -0.04593, 0.836, -0.04593, 0.752, -0.003936, 0.08005, -0.003936, 0.164, -0.04593, 0.164, -0.04593, 0.08005, -0.003936, 0.668, -0.003936, 0.752, -0.04593, 0.752, -0.04593, 0.668, -0.04593, 0.248, -0.04593, 0.332, -0.08793, 0.332, -0.08793, 0.248, -0.04593, 0.836, -0.04593, 0.9199, -0.08793, 0.9199, -0.08793, 0.836, -0.04593, 0.164, -0.04593, 0.248, -0.08793, 0.248, -0.08793, 0.164, -0.04593, 0.752, -0.04593, 0.836, -0.08793, 0.836, -0.08793, 0.752, -0.04593, 0.08005, -0.04593, 0.164, -0.08793, 0.164, -0.08793, 0.08005, -0.04593, 0.668, -0.04593, 0.752, -0.08793, 0.752, -0.08793, 0.668, -0.04593, -0.003936, -0.04593, 0.08005, -0.08793, 0.08005, -0.08793, -0.003936, -0.04593, 0.584, -0.04593, 0.668, -0.08793, 0.668, -0.08793, 0.584, 0.4572, 0.2285, 0.4572, 0.2396, 0.4517, 0.2396, 0.4517, 0.2285, -0.04593, 0.5, -0.04593, 0.584, -0.08793, 0.584, -0.08793, 0.5, 0.5802, 0.42, 0.5818, 0.4133, 0.5835, 0.42, 0.4544, 0.2174, 0.4572, 0.2285, 0.4517, 0.2285, -0.04593, 0.416, -0.04593, 0.5, -0.08793, 0.5, -0.08793, 0.416, 0.5802, 0.4266, 0.5802, 0.42, 0.5835, 0.42, 0.5835, 0.4266, -0.04593, 0.332, -0.04593, 0.416, -0.08793, 0.416, -0.08793, 0.332, -0.04593, 0.9199, -0.04593, 1.004, -0.08793, 1.004, -0.08793, 0.9199, 0.4517, 0.2285, 0.4517, 0.2396, 0.4461, 0.2396, 0.4461, 0.2285, -0.08793, 0.5, -0.08793, 0.584, -0.1299, 0.584, -0.1299, 0.5, 0.5835, 0.42, 0.5851, 0.4133, 0.5868, 0.42, 0.4489, 0.2174, 0.4517, 0.2285, 0.4461, 0.2285, -0.08793, 0.416, -0.08793, 0.5, -0.1299, 0.5, -0.1299, 0.416, 0.5835, 0.4266, 0.5835, 0.42, 0.5868, 0.42, 0.5868, 0.4266, -0.08793, 0.332, -0.08793, 0.416, -0.1299, 0.416, -0.1299, 0.332, -0.08793, 0.9199, -0.08793, 1.004, -0.1299, 1.004, -0.1299, 0.9199, -0.08793, 0.248, -0.08793, 0.332, -0.1299, 0.332, -0.1299, 0.248, -0.08793, 0.836, -0.08793, 0.9199, -0.1299, 0.9199, -0.1299, 0.836, -0.08793, 0.164, -0.08793, 0.248, -0.1299, 0.248, -0.1299, 0.164, -0.08793, 0.752, -0.08793, 0.836, -0.1299, 0.836, -0.1299, 0.752, -0.08793, 0.08005, -0.08793, 0.164, -0.1299, 0.164, -0.1299, 0.08005, -0.08793, 0.668, -0.08793, 0.752, -0.1299, 0.752, -0.1299, 0.668, -0.08793, -0.003936, -0.08793, 0.08005, -0.1299, 0.08005, -0.1299, -0.003936, -0.08793, 0.584, -0.08793, 0.668, -0.1299, 0.668, -0.1299, 0.584, -0.1299, 0.836, -0.1299, 0.9199, -0.1719, 0.9199, -0.1719, 0.836, -0.1299, 0.164, -0.1299, 0.248, -0.1719, 0.248, -0.1719, 0.164, -0.1299, 0.752, -0.1299, 0.836, -0.1719, 0.836, -0.1719, 0.752, -0.1299, 0.08005, -0.1299, 0.164, -0.1719, 0.164, -0.1719, 0.08005, -0.1299, 0.668, -0.1299, 0.752, -0.1719, 0.752, -0.1719, 0.668, -0.1299, -0.003936, -0.1299, 0.08005, -0.1719, 0.08005, -0.1719, -0.003936, -0.1299, 0.584, -0.1299, 0.668, -0.1719, 0.668, -0.1719, 0.584, 0.4461, 0.2285, 0.4461, 0.2396, 0.4406, 0.2396, 0.4406, 0.2285, -0.1299, 0.5, -0.1299, 0.584, -0.1719, 0.584, -0.1719, 0.5, 0.5868, 0.42, 0.5885, 0.4133, 0.5901, 0.42, 0.4433, 0.2174, 0.4461, 0.2285, 0.4406, 0.2285, -0.1299, 0.416, -0.1299, 0.5, -0.1719, 0.5, -0.1719, 0.416, 0.5868, 0.4266, 0.5868, 0.42, 0.5901, 0.42, 0.5901, 0.4266, -0.1299, 0.332, -0.1299, 0.416, -0.1719, 0.416, -0.1719, 0.332, -0.1299, 0.9199, -0.1299, 1.004, -0.1719, 1.004, -0.1719, 0.9199, -0.1299, 0.248, -0.1299, 0.332, -0.1719, 0.332, -0.1719, 0.248, 1.172, 0.5, 1.172, 0.584, 1.13, 0.584, 1.13, 0.5, 0.4841, 0.42, 0.4858, 0.4133, 0.4874, 0.42, 0.6152, 0.2174, 0.618, 0.2285, 0.6125, 0.2285, 1.172, 0.416, 1.172, 0.5, 1.13, 0.5, 1.13, 0.416, 0.4841, 0.4266, 0.4841, 0.42, 0.4874, 0.42, 0.4874, 0.4266, 1.172, 0.332, 1.172, 0.416, 1.13, 0.416, 1.13, 0.332, 1.172, 0.9199, 1.172, 1.004, 1.13, 1.004, 1.13, 0.9199, 1.172, 0.248, 1.172, 0.332, 1.13, 0.332, 1.13, 0.248, 1.172, 0.836, 1.172, 0.9199, 1.13, 0.9199, 1.13, 0.836, 1.172, 0.164, 1.172, 0.248, 1.13, 0.248, 1.13, 0.164, 1.172, 0.752, 1.172, 0.836, 1.13, 0.836, 1.13, 0.752, 1.172, 0.08005, 1.172, 0.164, 1.13, 0.164, 1.13, 0.08005, 1.172, 0.668, 1.172, 0.752, 1.13, 0.752, 1.13, 0.668, 1.172, -0.003936, 1.172, 0.08005, 1.13, 0.08005, 1.13, -0.003936, 1.172, 0.584, 1.172, 0.668, 1.13, 0.668, 1.13, 0.584, 0.618, 0.2285, 0.618, 0.2396, 0.6125, 0.2396, 0.6125, 0.2285, 1.13, 0.164, 1.13, 0.248, 1.088, 0.248, 1.088, 0.164, 1.13, 0.752, 1.13, 0.836, 1.088, 0.836, 1.088, 0.752, 1.13, 0.08005, 1.13, 0.164, 1.088, 0.164, 1.088, 0.08005, 1.13, 0.668, 1.13, 0.752, 1.088, 0.752, 1.088, 0.668, 1.13, -0.003936, 1.13, 0.08005, 1.088, 0.08005, 1.088, -0.003936, 1.13, 0.584, 1.13, 0.668, 1.088, 0.668, 1.088, 0.584, 0.6125, 0.2285, 0.6125, 0.2396, 0.6069, 0.2396, 0.6069, 0.2285, 1.13, 0.5, 1.13, 0.584, 1.088, 0.584, 1.088, 0.5, 0.4874, 0.42, 0.4891, 0.4133, 0.4907, 0.42, 0.6097, 0.2174, 0.6125, 0.2285, 0.6069, 0.2285, 1.13, 0.416, 1.13, 0.5, 1.088, 0.5, 1.088, 0.416, 0.4874, 0.4266, 0.4874, 0.42, 0.4907, 0.42, 0.4907, 0.4266, 1.13, 0.332, 1.13, 0.416, 1.088, 0.416, 1.088, 0.332, 1.13, 0.9199, 1.13, 1.004, 1.088, 1.004, 1.088, 0.9199, 1.13, 0.248, 1.13, 0.332, 1.088, 0.332, 1.088, 0.248, 1.13, 0.836, 1.13, 0.9199, 1.088, 0.9199, 1.088, 0.836, 0.4907, 0.42, 0.4924, 0.4133, 0.494, 0.42, 0.6042, 0.2174, 0.6069, 0.2285, 0.6014, 0.2285, 1.088, 0.416, 1.088, 0.5, 1.046, 0.5, 1.046, 0.416, 0.4907, 0.4266, 0.4907, 0.42, 0.494, 0.42, 0.494, 0.4266, 1.088, 0.332, 1.088, 0.416, 1.046, 0.416, 1.046, 0.332, 1.088, 0.9199, 1.088, 1.004, 1.046, 1.004, 1.046, 0.9199, 1.088, 0.248, 1.088, 0.332, 1.046, 0.332, 1.046, 0.248, 1.088, 0.836, 1.088, 0.9199, 1.046, 0.9199, 1.046, 0.836, 1.088, 0.164, 1.088, 0.248, 1.046, 0.248, 1.046, 0.164, 1.088, 0.752, 1.088, 0.836, 1.046, 0.836, 1.046, 0.752, 1.088, 0.08005, 1.088, 0.164, 1.046, 0.164, 1.046, 0.08005, 1.088, 0.668, 1.088, 0.752, 1.046, 0.752, 1.046, 0.668, 1.088, -0.003936, 1.088, 0.08005, 1.046, 0.08005, 1.046, -0.003936, 1.088, 0.584, 1.088, 0.668, 1.046, 0.668, 1.046, 0.584, 0.6069, 0.2285, 0.6069, 0.2396, 0.6014, 0.2396, 0.6014, 0.2285, 1.088, 0.5, 1.088, 0.584, 1.046, 0.584, 1.046, 0.5, 1.046, 0.752, 1.046, 0.836, 1.004, 0.836, 1.004, 0.752, 1.046, 0.08005, 1.046, 0.164, 1.004, 0.164, 1.004, 0.08005, 1.046, 0.668, 1.046, 0.752, 1.004, 0.752, 1.004, 0.668, 1.046, -0.003936, 1.046, 0.08005, 1.004, 0.08005, 1.004, -0.003936, 1.046, 0.584, 1.046, 0.668, 1.004, 0.668, 1.004, 0.584, 0.6014, 0.2285, 0.6014, 0.2396, 0.5958, 0.2396, 0.5958, 0.2285, 1.046, 0.5, 1.046, 0.584, 1.004, 0.584, 1.004, 0.5, 0.494, 0.42, 0.4957, 0.4133, 0.4974, 0.42, 0.5986, 0.2174, 0.6014, 0.2285, 0.5958, 0.2285, 1.046, 0.416, 1.046, 0.5, 1.004, 0.5, 1.004, 0.416, 0.494, 0.4266, 0.494, 0.42, 0.4974, 0.42, 0.4974, 0.4266, 1.046, 0.332, 1.046, 0.416, 1.004, 0.416, 1.004, 0.332, 1.046, 0.9199, 1.046, 1.004, 1.004, 1.004, 1.004, 0.9199, 1.046, 0.248, 1.046, 0.332, 1.004, 0.332, 1.004, 0.248, 1.046, 0.836, 1.046, 0.9199, 1.004, 0.9199, 1.004, 0.836, 1.046, 0.164, 1.046, 0.248, 1.004, 0.248, 1.004, 0.164, 1.004, 0.416, 1.004, 0.5, 0.9619, 0.5, 0.9619, 0.416, 0.4974, 0.4266, 0.4974, 0.42, 0.5007, 0.42, 0.5007, 0.4266, 1.004, 0.332, 1.004, 0.416, 0.9619, 0.416, 0.9619, 0.332, 1.004, 0.9199, 1.004, 1.004, 0.9619, 1.004, 0.9619, 0.9199, 1.004, 0.248, 1.004, 0.332, 0.9619, 0.332, 0.9619, 0.248, 1.004, 0.836, 1.004, 0.9199, 0.9619, 0.9199, 0.9619, 0.836, 1.004, 0.164, 1.004, 0.248, 0.9619, 0.248, 0.9619, 0.164, 1.004, 0.752, 1.004, 0.836, 0.9619, 0.836, 0.9619, 0.752, 1.004, 0.08005, 1.004, 0.164, 0.9619, 0.164, 0.9619, 0.08005, 1.004, 0.668, 1.004, 0.752, 0.9619, 0.752, 0.9619, 0.668, 1.004, -0.003936, 1.004, 0.08005, 0.9619, 0.08005, 0.9619, -0.003936, 1.004, 0.584, 1.004, 0.668, 0.9619, 0.668, 0.9619, 0.584, 0.5958, 0.2285, 0.5958, 0.2396, 0.5903, 0.2396, 0.5903, 0.2285, 1.004, 0.5, 1.004, 0.584, 0.9619, 0.584, 0.9619, 0.5, 0.4974, 0.42, 0.499, 0.4133, 0.5007, 0.42, 0.5931, 0.2174, 0.5958, 0.2285, 0.5903, 0.2285, 0.9619, 0.08005, 0.9619, 0.164, 0.9199, 0.164, 0.9199, 0.08005, 0.9619, 0.668, 0.9619, 0.752, 0.9199, 0.752, 0.9199, 0.668, 0.9619, -0.003936, 0.9619, 0.08005, 0.9199, 0.08005, 0.9199, -0.003936, 0.9619, 0.584, 0.9619, 0.668, 0.9199, 0.668, 0.9199, 0.584, 0.5903, 0.2285, 0.5903, 0.2396, 0.5847, 0.2396, 0.5847, 0.2285, 0.9619, 0.5, 0.9619, 0.584, 0.9199, 0.584, 0.9199, 0.5, 0.5007, 0.42, 0.5023, 0.4133, 0.504, 0.42, 0.5875, 0.2174, 0.5903, 0.2285, 0.5847, 0.2285, 0.9619, 0.416, 0.9619, 0.5, 0.9199, 0.5, 0.9199, 0.416, 0.5007, 0.4266, 0.5007, 0.42, 0.504, 0.42, 0.504, 0.4266, 0.9619, 0.332, 0.9619, 0.416, 0.9199, 0.416, 0.9199, 0.332, 0.9619, 0.9199, 0.9619, 1.004, 0.9199, 1.004, 0.9199, 0.9199, 0.9619, 0.248, 0.9619, 0.332, 0.9199, 0.332, 0.9199, 0.248, 0.9619, 0.836, 0.9619, 0.9199, 0.9199, 0.9199, 0.9199, 0.836, 0.9619, 0.164, 0.9619, 0.248, 0.9199, 0.248, 0.9199, 0.164, 0.9619, 0.752, 0.9619, 0.836, 0.9199, 0.836, 0.9199, 0.752, 0.9199, 0.332, 0.9199, 0.416, 0.878, 0.416, 0.878, 0.332, 0.9199, 0.9199, 0.9199, 1.004, 0.878, 1.004, 0.878, 0.9199, 0.9199, 0.248, 0.9199, 0.332, 0.878, 0.332, 0.878, 0.248, 0.9199, 0.836, 0.9199, 0.9199, 0.878, 0.9199, 0.878, 0.836, 0.9199, 0.164, 0.9199, 0.248, 0.878, 0.248, 0.878, 0.164, 0.9199, 0.752, 0.9199, 0.836, 0.878, 0.836, 0.878, 0.752, 0.9199, 0.08005, 0.9199, 0.164, 0.878, 0.164, 0.878, 0.08005, 0.9199, 0.668, 0.9199, 0.752, 0.878, 0.752, 0.878, 0.668, 0.9199, -0.003936, 0.9199, 0.08005, 0.878, 0.08005, 0.878, -0.003936, 0.9199, 0.584, 0.9199, 0.668, 0.878, 0.668, 0.878, 0.584, 0.5847, 0.2285, 0.5847, 0.2396, 0.5792, 0.2396, 0.5792, 0.2285, 0.9199, 0.5, 0.9199, 0.584, 0.878, 0.584, 0.878, 0.5, 0.504, 0.42, 0.5056, 0.4133, 0.5073, 0.42, 0.582, 0.2174, 0.5847, 0.2285, 0.5792, 0.2285, 0.9199, 0.416, 0.9199, 0.5, 0.878, 0.5, 0.878, 0.416, 0.504, 0.4266, 0.504, 0.42, 0.5073, 0.42, 0.5073, 0.4266, 0.878, -0.003936, 0.878, 0.08005, 0.836, 0.08005, 0.836, -0.003936, 0.878, 0.584, 0.878, 0.668, 0.836, 0.668, 0.836, 0.584, 0.5792, 0.2285, 0.5792, 0.2396, 0.5737, 0.2396, 0.5737, 0.2285, 0.878, 0.5, 0.878, 0.584, 0.836, 0.584, 0.836, 0.5, 0.5073, 0.42, 0.509, 0.4133, 0.5106, 0.42, 0.5764, 0.2174, 0.5792, 0.2285, 0.5737, 0.2285, 0.878, 0.416, 0.878, 0.5, 0.836, 0.5, 0.836, 0.416, 0.5073, 0.4266, 0.5073, 0.42, 0.5106, 0.42, 0.5106, 0.4266, 0.878, 0.332, 0.878, 0.416, 0.836, 0.416, 0.836, 0.332, 0.878, 0.9199, 0.878, 1.004, 0.836, 1.004, 0.836, 0.9199, 0.878, 0.248, 0.878, 0.332, 0.836, 0.332, 0.836, 0.248, 0.878, 0.836, 0.878, 0.9199, 0.836, 0.9199, 0.836, 0.836, 0.878, 0.164, 0.878, 0.248, 0.836, 0.248, 0.836, 0.164, 0.878, 0.752, 0.878, 0.836, 0.836, 0.836, 0.836, 0.752, 0.878, 0.08005, 0.878, 0.164, 0.836, 0.164, 0.836, 0.08005, 0.878, 0.668, 0.878, 0.752, 0.836, 0.752, 0.836, 0.668, 0.375, 0.0, 0.625, 0.0, 0.625, 0.25, 0.375, 0.25, 0.375, 0.25, 0.625, 0.25, 0.625, 0.5, 0.375, 0.5, 0.375, 0.5, 0.625, 0.5, 0.625, 0.75, 0.375, 0.75, 0.375, 0.75, 0.625, 0.75, 0.625, 1.0, 0.375, 1.0, 0.375, 0.5, 0.375, 0.75, 0.375, 0.75, 0.375, 0.5, 0.625, 0.5, 0.875, 0.5, 0.875, 0.75, 0.625, 0.75, 0.375, 0.5, 0.375, 0.75, 0.375, 0.75, 0.375, 0.5, 0.375, 0.75, 0.375, 1.0, 0.375, 1.0, 0.375, 0.75, 0.375, 0.25, 0.375, 0.5, 0.375, 0.5, 0.375, 0.25, 0.375, 0.0, 0.375, 0.25, 0.375, 0.25, 0.375, 0.0, 0.375, 0.75, 0.375, 1.0, 0.375, 1.0, 0.375, 0.75, 0.375, 0.0, 0.375, 0.25, 0.375, 0.25, 0.375, 0.0, 0.375, 0.75, 0.375, 1.0, 0.375, 1.0, 0.375, 0.75, 0.375, 0.25, 0.375, 0.5, 0.375, 0.5, 0.375, 0.25, 0.125, 0.5, 0.375, 0.5, 0.375, 0.75, 0.125, 0.75, 0.375, 0.25, 0.375, 0.5, 0.375, 0.5, 0.375, 0.25, 0.375, 0.5, 0.375, 0.75, 0.375, 0.75, 0.375, 0.5, 0.375, 0.0, 0.375, 0.25, 0.375, 0.25, 0.375, 0.0])
me_sphere_001.materials.append(mat_material_002)
me_sphere_001.materials.append(mat_material_003)
me_sphere_001.use_remesh_fix_poles = True
me_sphere_001.use_remesh_preserve_attributes = False
me_sphere_001.update()
me_background = bpy.data.meshes.new('background')
me_background.from_pydata([(-0.8889, -0.5, 0.0), (0.8889, -0.5, 0.0), (-0.8889, 0.5, 0.0), (0.8889, 0.5, 0.0)], [], [(0, 1, 3, 2)])
_uv = me_background.uv_layers.new(name='UVMap')
_uv.uv.foreach_set('vector', [0.0, 0.0, 1.0, 0.0, 1.0, 1.0, 0.0, 1.0])
me_background.materials.append(mat_background)
me_background.update()

# ---- objects
ob_sphere = bpy.data.objects.new('Sphere', me_sphere)
ob_sphere_001 = bpy.data.objects.new('Sphere.001', me_sphere_001)
ob_camera = bpy.data.objects.new('Camera', cam_camera)
ob_sun = bpy.data.objects.new('Sun', light_sun)
ob_sun_001 = bpy.data.objects.new('Sun.001', light_sun_001)
ob_background = bpy.data.objects.new('background', me_background)

# ---- transforms, parenting, visibility, modifiers, constraints
ob_sphere.location = (0.0, 0.0, -2.37)
ob_sphere_001.location = (-0.2215, 0.0, 7.273)
ob_sphere_001.rotation_euler = (-0.0, 3.638, -0.0)
ob_sphere_001.scale = (0.5142, 0.5142, 0.5142)
ob_camera.location = (-1.046, -5.582, -0.7464)
ob_camera.rotation_euler = (1.469, 2.425e-06, -0.1703)
ob_camera.scale = (1.0, 1.0, 1.0)
ob_sun.location = (1.782, 0.0, 1.569)
ob_sun.rotation_euler = (0.7606, -0.1863, 0.5596)
ob_sun_001.location = (1.782, 0.0, -0.003351)
ob_sun_001.rotation_euler = (2.496, -0.001106, 0.3659)
ob_background.location = (0.0, 5.715, -1.334)
ob_background.rotation_euler = (1.571, 0.0, 0.0)
ob_background.scale = (8.426, 8.426, 8.426)

# ---- collection membership
col_collection.objects.link(ob_sphere)
col_collection.objects.link(ob_sphere_001)
col_collection.objects.link(ob_camera)
col_collection.objects.link(ob_sun)
col_collection.objects.link(ob_sun_001)
col_collection.objects.link(ob_background)

# ---- scene / render settings (as saved in the file)
scene.camera = ob_camera
scene.frame_start = 1; scene.frame_end = 180; scene.frame_set(0)
scene.render.engine = 'BLENDER_EEVEE_NEXT'
scene.render.image_settings.file_format = 'FFMPEG'
scene.render.image_settings.color_mode = 'RGB'
scene.render.image_settings.quality = 100
scene.render.resolution_x = 1280
scene.render.resolution_y = 720
scene.cycles.sampling_pattern = 'TABULATED_SOBOL'
scene.cycles.use_light_tree = False
scene.view_settings.view_transform = 'Filmic'
bpy.context.view_layer.update()
